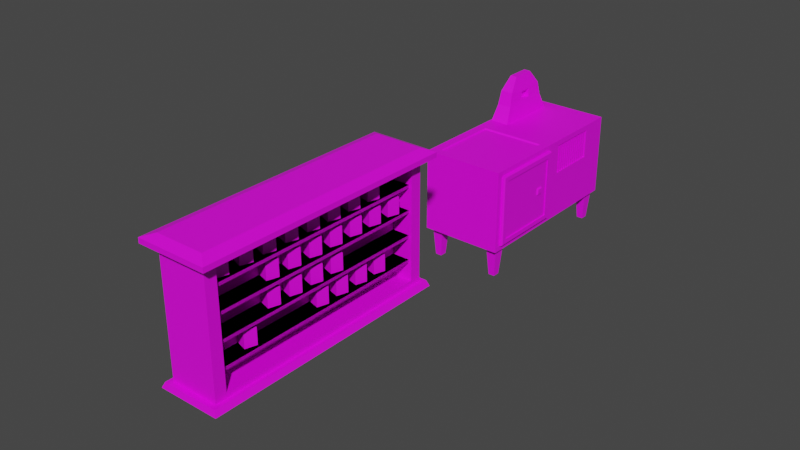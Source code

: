# Source: assetKitchen.blend  (saved by Blender 2.80.60; exported with 4.5.12 LTS)
import bpy
from mathutils import Matrix  # noqa: F401  (used for matrix-valued properties, if any)

bpy.ops.wm.read_factory_settings(use_empty=True)
scene = bpy.context.scene
scene.name = 'Scene'

# ---- collections
col_collection = bpy.data.collections.new('Collection'); scene.collection.children.link(col_collection)

# ---- images (referenced by path relative to the original .blend; pixels are not part of the script)
import os
ASSET_DIR = os.environ.get("B2B_ASSET_DIR", "")  # directory of the original .blend (textures are referenced by path, not embedded)
HERE = os.path.dirname(os.path.abspath(__file__))  # packed textures are extracted next to this script under _unpacked/

def load_image(name, relpath, width, height, colorspace="sRGB"):
    """Load a texture the original file referenced (path relative to the .blend, or extracted next to this script)."""
    p = next((c for c in (os.path.join(HERE, relpath), os.path.join(ASSET_DIR, relpath)) if relpath and os.path.exists(c)), "")
    if p:
        img = bpy.data.images.load(p, check_existing=True)
        img.name = name
    else:  # same state as the original file: an image datablock whose file is absent (Cycles renders it pink)
        img = bpy.data.images.new(name, width, height)
        img.source = "FILE"
        img.filepath = "//" + (relpath or name)
    img.colorspace_settings.name = colorspace
    return img
img_colour_png = load_image('Colour.png', 'Colour.png', 1024, 1024, 'sRGB')

# ---- materials (node trees are filled in below, after node groups)
mat_material = bpy.data.materials.new('Material')
mat_material.alpha_threshold = 0.0
mat_material.use_transparent_shadow = False
mat_material.roughness = 0.5
mat_material.line_color = (0.0, 0.0, 0.0, 1.0)
mat_material_001 = bpy.data.materials.new('Material.001')
mat_material_001.use_transparent_shadow = False
mat_material_001.roughness = 0.25

# ---- material node trees
mat_material.use_nodes = True; mat_material.node_tree.nodes.clear()
_N = mat_material.node_tree.nodes; _L = mat_material.node_tree.links
n0 = _N.new('ShaderNodeOutputMaterial'); n0.name = 'Material Output'; n0.location = (300, 300)
n1 = _N.new('ShaderNodeBsdfPrincipled'); n1.name = 'Principled BSDF'; n1.location = (10, 300)
n1.distribution = 'GGX'
n1.subsurface_method = 'BURLEY'
n1.inputs[3].default_value = 1.45
n2 = _N.new('ShaderNodeTexImage'); n2.name = 'Image Texture'; n2.location = (-469, 101)
n2.image = img_colour_png
_L.new(n1.outputs[0], n0.inputs[0])
_L.new(n2.outputs[0], n1.inputs[0])
n0.is_active_output = True
mat_material_001.use_nodes = True; mat_material_001.node_tree.nodes.clear()
_N = mat_material_001.node_tree.nodes; _L = mat_material_001.node_tree.links
n0 = _N.new('ShaderNodeOutputMaterial'); n0.name = 'Material Output'; n0.location = (300, 300)
n1 = _N.new('ShaderNodeBsdfPrincipled'); n1.name = 'Principled BSDF'; n1.location = (10, 300)
n1.distribution = 'GGX'
n1.subsurface_method = 'BURLEY'
n1.inputs[3].default_value = 1.45
n2 = _N.new('ShaderNodeTexImage'); n2.name = 'Image Texture'; n2.location = (-453, 158)
n2.image = img_colour_png
_L.new(n1.outputs[0], n0.inputs[0])
_L.new(n2.outputs[0], n1.inputs[0])
n0.is_active_output = True

# ---- world
world_world = bpy.data.worlds.new('World'); scene.world = world_world
world_world.use_nodes = True; world_world.node_tree.nodes.clear()
_N = world_world.node_tree.nodes; _L = world_world.node_tree.links
n0 = _N.new('ShaderNodeOutputWorld'); n0.name = 'World Output'; n0.location = (300, 300)
n1 = _N.new('ShaderNodeBackground'); n1.name = 'Background'; n1.location = (10, 300)
n1.inputs[0].default_value = (0.05088, 0.05088, 0.05088, 1.0)
_L.new(n1.outputs[0], n0.inputs[0])
n0.is_active_output = True
world_world.color = (0.05088, 0.05088, 0.05088)
world_world.use_sun_shadow = False
world_world.sun_shadow_jitter_overblur = 0.0

# ---- meshes
me_cube_004 = bpy.data.meshes.new('Cube.004')
me_cube_004.from_pydata([(-0.2337, -0.2337, -0.339), (-0.2337, -0.2337, 0.339), (-0.2337, 0.2337, -0.339), (-0.2337, 0.2337, 0.339), (0.2337, -0.2337, -0.339), (0.2337, -0.2337, 0.339), (0.2337, 0.2337, -0.339), (0.2337, 0.2337, 0.339), (-0.2337, -0.2337, -0.113), (-0.2337, -0.2337, 0.113), (-0.2337, 0.2337, 0.113), (-0.2337, 0.2337, -0.113), (0.2337, 0.2337, 0.113), (0.2337, 0.2337, -0.113), (0.2337, -0.2337, 0.113), (0.2337, -0.2337, -0.113), (-7.857, -1.884, 3.585), (-7.857, -1.884, -1.415), (-7.266, -3.795, 3.585), (-7.266, -3.795, -1.415), (-7.406, -1.745, 3.366), (-7.406, -1.745, -1.196), (-7.157, -2.548, 3.366), (-7.157, -2.548, -1.196), (1.555, 0.1022, -0.3511), (1.555, 0.1022, -0.479), (-7.194, -2.602, -0.3511), (-7.194, -2.602, -0.479), (1.33, 0.8317, -0.3511), (1.33, 0.8317, -0.479), (-7.42, -1.873, -0.3511), (-7.42, -1.873, -0.479), (1.555, 0.1022, -0.3511), (1.555, 0.1022, -0.479), (-7.194, -2.602, -0.3511), (-7.194, -2.602, -0.479), (1.33, 0.8317, -0.3511), (1.33, 0.8317, -0.479), (-7.42, -1.873, -0.3511), (-7.42, -1.873, -0.479), (1.555, 0.1022, 0.6489), (1.555, 0.1022, 0.521), (-7.194, -2.602, 0.6489), (-7.194, -2.602, 0.521), (1.33, 0.8317, 0.6489), (1.33, 0.8317, 0.521), (-7.42, -1.873, 0.6489), (-7.42, -1.873, 0.521), (1.555, 0.1022, 1.649), (1.555, 0.1022, 1.521), (-7.194, -2.602, 1.649), (-7.194, -2.602, 1.521), (1.33, 0.8317, 1.649), (1.33, 0.8317, 1.521), (-7.42, -1.873, 1.649), (-7.42, -1.873, 1.521), (1.555, 0.1022, 2.649), (1.555, 0.1022, 2.521), (-7.194, -2.602, 2.649), (-7.194, -2.602, 2.521), (1.33, 0.8317, 2.649), (1.33, 0.8317, 2.521), (-7.42, -1.873, 2.649), (-7.42, -1.873, 2.521), (1.697, 1.069, 3.585), (1.697, 1.069, -1.415), (2.288, -0.8419, 3.585), (2.288, -0.8419, -1.415), (-2.489, -2.318, -1.415), (-3.08, -0.4076, 3.585), (-2.489, -2.318, 3.585), (-3.08, -0.4076, -1.415), (1.246, 0.9294, 3.366), (1.246, 0.9294, -1.196), (-3.08, -0.4076, -1.196), (-3.08, -0.4076, 3.366), (1.494, 0.126, 3.366), (1.494, 0.126, -1.196), (-2.832, -1.211, -1.196), (-2.832, -1.211, 3.366), (-7.194, -2.602, -0.3511), (-7.194, -2.602, -0.479), (1.555, 0.1022, -0.3511), (1.555, 0.1022, -0.479), (-7.42, -1.873, -0.3511), (-7.42, -1.873, -0.479), (1.33, 0.8317, -0.3511), (1.33, 0.8317, -0.479), (-7.194, -2.602, -0.3511), (-7.194, -2.602, -0.479), (1.555, 0.1022, -0.3511), (1.555, 0.1022, -0.479), (-7.42, -1.873, -0.3511), (-7.42, -1.873, -0.479), (1.33, 0.8317, -0.3511), (1.33, 0.8317, -0.479), (-7.194, -2.602, 0.6489), (-7.194, -2.602, 0.521), (1.555, 0.1022, 0.6489), (1.555, 0.1022, 0.521), (-7.42, -1.873, 0.6489), (-7.42, -1.873, 0.521), (1.33, 0.8317, 0.6489), (1.33, 0.8317, 0.521), (-7.194, -2.602, 1.649), (-7.194, -2.602, 1.521), (1.555, 0.1022, 1.649), (1.555, 0.1022, 1.521), (-7.42, -1.873, 1.649), (-7.42, -1.873, 1.521), (1.33, 0.8317, 1.649), (1.33, 0.8317, 1.521), (-7.194, -2.602, 2.649), (-7.194, -2.602, 2.521), (1.555, 0.1022, 2.649), (1.555, 0.1022, 2.521), (-7.42, -1.873, 2.649), (-7.42, -1.873, 2.521), (1.33, 0.8317, 2.649), (1.33, 0.8317, 2.521), (0.6616, 0.04299, 2.632), (0.6616, 0.04299, 3.31), (0.6616, 0.5105, 2.632), (0.6616, 0.5105, 3.31), (1.129, 0.04299, 2.632), (1.129, 0.04299, 3.31), (1.129, 0.5105, 2.632), (1.129, 0.5105, 3.31), (0.6616, 0.04299, 2.858), (0.6616, 0.04299, 3.084), (0.6616, 0.5105, 3.084), (0.6616, 0.5105, 2.858), (1.129, 0.5105, 3.084), (1.129, 0.5105, 2.858), (1.129, 0.04299, 3.084), (1.129, 0.04299, 2.858), (-0.2938, -0.2523, 2.632), (-0.2938, -0.2523, 3.31), (-0.2938, 0.2152, 2.632), (-0.2938, 0.2152, 3.31), (0.1736, -0.2523, 2.632), (0.1736, -0.2523, 3.31), (0.1736, 0.2152, 2.632), (0.1736, 0.2152, 3.31), (-0.2938, -0.2523, 2.858), (-0.2938, -0.2523, 3.084), (-0.2938, 0.2152, 3.084), (-0.2938, 0.2152, 2.858), (0.1736, 0.2152, 3.084), (0.1736, 0.2152, 2.858), (0.1736, -0.2523, 3.084), (0.1736, -0.2523, 2.858), (-1.229, -0.5328, 2.632), (-1.229, -0.5328, 3.31), (-1.229, -0.06533, 2.632), (-1.229, -0.06533, 3.31), (-0.7613, -0.5328, 2.632), (-0.7613, -0.5328, 3.31), (-0.7613, -0.06533, 2.632), (-0.7613, -0.06533, 3.31), (-1.229, -0.5328, 2.858), (-1.229, -0.5328, 3.084), (-1.229, -0.06533, 3.084), (-1.229, -0.06533, 2.858), (-0.7613, -0.06533, 3.084), (-0.7613, -0.06533, 2.858), (-0.7613, -0.5328, 3.084), (-0.7613, -0.5328, 2.858), (-2.164, -0.8133, 2.632), (-2.164, -0.8133, 3.31), (-2.164, -0.3458, 2.632), (-2.164, -0.3458, 3.31), (-1.696, -0.8133, 2.632), (-1.696, -0.8133, 3.31), (-1.696, -0.3458, 2.632), (-1.696, -0.3458, 3.31), (-2.164, -0.8133, 2.858), (-2.164, -0.8133, 3.084), (-2.164, -0.3458, 3.084), (-2.164, -0.3458, 2.858), (-1.696, -0.3458, 3.084), (-1.696, -0.3458, 2.858), (-1.696, -0.8133, 3.084), (-1.696, -0.8133, 2.858), (-3.099, -1.094, 2.632), (-3.099, -1.094, 3.31), (-3.099, -0.6263, 2.632), (-3.099, -0.6263, 3.31), (-2.631, -1.094, 2.632), (-2.631, -1.094, 3.31), (-2.631, -0.6263, 2.632), (-2.631, -0.6263, 3.31), (-3.099, -1.094, 2.858), (-3.099, -1.094, 3.084), (-3.099, -0.6263, 3.084), (-3.099, -0.6263, 2.858), (-2.631, -0.6263, 3.084), (-2.631, -0.6263, 2.858), (-2.631, -1.094, 3.084), (-2.631, -1.094, 2.858), (-4.034, -1.374, 2.632), (-4.034, -1.374, 3.31), (-4.034, -0.9068, 2.632), (-4.034, -0.9068, 3.31), (-3.566, -1.374, 2.632), (-3.566, -1.374, 3.31), (-3.566, -0.9068, 2.632), (-3.566, -0.9068, 3.31), (-4.034, -1.374, 2.858), (-4.034, -1.374, 3.084), (-4.034, -0.9068, 3.084), (-4.034, -0.9068, 2.858), (-3.566, -0.9068, 3.084), (-3.566, -0.9068, 2.858), (-3.566, -1.374, 3.084), (-3.566, -1.374, 2.858), (-4.968, -1.655, 2.632), (-4.968, -1.655, 3.31), (-4.968, -1.187, 2.632), (-4.968, -1.187, 3.31), (-4.501, -1.655, 2.632), (-4.501, -1.655, 3.31), (-4.501, -1.187, 2.632), (-4.501, -1.187, 3.31), (-4.968, -1.655, 2.858), (-4.968, -1.655, 3.084), (-4.968, -1.187, 3.084), (-4.968, -1.187, 2.858), (-4.501, -1.187, 3.084), (-4.501, -1.187, 2.858), (-4.501, -1.655, 3.084), (-4.501, -1.655, 2.858), (-5.903, -1.935, 2.632), (-5.903, -1.935, 3.31), (-5.903, -1.468, 2.632), (-5.903, -1.468, 3.31), (-5.436, -1.935, 2.632), (-5.436, -1.935, 3.31), (-5.436, -1.468, 2.632), (-5.436, -1.468, 3.31), (-5.903, -1.935, 2.858), (-5.903, -1.935, 3.084), (-5.903, -1.468, 3.084), (-5.903, -1.468, 2.858), (-5.436, -1.468, 3.084), (-5.436, -1.468, 2.858), (-5.436, -1.935, 3.084), (-5.436, -1.935, 2.858), (-1.29, -0.5603, 1.665), (-1.29, -0.5603, 2.343), (-1.29, -0.0928, 1.665), (-1.29, -0.0928, 2.343), (-0.8227, -0.5603, 1.665), (-0.8227, -0.5603, 2.343), (-0.8227, -0.0928, 1.665), (-0.8227, -0.0928, 2.343), (-1.29, -0.5603, 1.891), (-1.29, -0.5603, 2.117), (-1.29, -0.0928, 2.117), (-1.29, -0.0928, 1.891), (-0.8227, -0.0928, 2.117), (-0.8227, -0.0928, 1.891), (-0.8227, -0.5603, 2.117), (-0.8227, -0.5603, 1.891), (-2.225, -0.8407, 1.665), (-2.225, -0.8407, 2.343), (-2.225, -0.3733, 1.665), (-2.225, -0.3733, 2.343), (-1.758, -0.8407, 1.665), (-1.758, -0.8407, 2.343), (-1.758, -0.3733, 1.665), (-1.758, -0.3733, 2.343), (-2.225, -0.8407, 1.891), (-2.225, -0.8407, 2.117), (-2.225, -0.3733, 2.117), (-2.225, -0.3733, 1.891), (-1.758, -0.3733, 2.117), (-1.758, -0.3733, 1.891), (-1.758, -0.8407, 2.117), (-1.758, -0.8407, 1.891), (-3.16, -1.121, 1.665), (-3.16, -1.121, 2.343), (-3.16, -0.6538, 1.665), (-3.16, -0.6538, 2.343), (-2.693, -1.121, 1.665), (-2.693, -1.121, 2.343), (-2.693, -0.6538, 1.665), (-2.693, -0.6538, 2.343), (-3.16, -1.121, 1.891), (-3.16, -1.121, 2.117), (-3.16, -0.6538, 2.117), (-3.16, -0.6538, 1.891), (-2.693, -0.6538, 2.117), (-2.693, -0.6538, 1.891), (-2.693, -1.121, 2.117), (-2.693, -1.121, 1.891), (-4.095, -1.402, 1.665), (-4.095, -1.402, 2.343), (-4.095, -0.9342, 1.665), (-4.095, -0.9342, 2.343), (-3.627, -1.402, 1.665), (-3.627, -1.402, 2.343), (-3.627, -0.9342, 1.665), (-3.627, -0.9342, 2.343), (-4.095, -1.402, 1.891), (-4.095, -1.402, 2.117), (-4.095, -0.9342, 2.117), (-4.095, -0.9342, 1.891), (-3.627, -0.9342, 2.117), (-3.627, -0.9342, 1.891), (-3.627, -1.402, 2.117), (-3.627, -1.402, 1.891), (-5.03, -1.682, 1.665), (-5.03, -1.682, 2.343), (-5.03, -1.215, 1.665), (-5.03, -1.215, 2.343), (-4.562, -1.682, 1.665), (-4.562, -1.682, 2.343), (-4.562, -1.215, 1.665), (-4.562, -1.215, 2.343), (-5.03, -1.682, 1.891), (-5.03, -1.682, 2.117), (-5.03, -1.215, 2.117), (-5.03, -1.215, 1.891), (-4.562, -1.215, 2.117), (-4.562, -1.215, 1.891), (-4.562, -1.682, 2.117), (-4.562, -1.682, 1.891), (-5.965, -1.963, 1.665), (-5.965, -1.963, 2.343), (-5.965, -1.495, 1.665), (-5.965, -1.495, 2.343), (-5.497, -1.963, 1.665), (-5.497, -1.963, 2.343), (-5.497, -1.495, 1.665), (-5.497, -1.495, 2.343), (-5.965, -1.963, 1.891), (-5.965, -1.963, 2.117), (-5.965, -1.495, 2.117), (-5.965, -1.495, 1.891), (-5.497, -1.495, 2.117), (-5.497, -1.495, 1.891), (-5.497, -1.963, 2.117), (-5.497, -1.963, 1.891), (-6.9, -2.243, 1.665), (-6.9, -2.243, 2.343), (-6.9, -1.776, 1.665), (-6.9, -1.776, 2.343), (-6.432, -2.243, 1.665), (-6.432, -2.243, 2.343), (-6.432, -1.776, 1.665), (-6.432, -1.776, 2.343), (-6.9, -2.243, 1.891), (-6.9, -2.243, 2.117), (-6.9, -1.776, 2.117), (-6.9, -1.776, 1.891), (-6.432, -1.776, 2.117), (-6.432, -1.776, 1.891), (-6.432, -2.243, 2.117), (-6.432, -2.243, 1.891), (-1.29, -0.5603, 0.6424), (-1.29, -0.5603, 1.32), (-1.29, -0.0928, 0.6424), (-1.29, -0.0928, 1.32), (-0.8227, -0.5603, 0.6424), (-0.8227, -0.5603, 1.32), (-0.8227, -0.0928, 0.6424), (-0.8227, -0.0928, 1.32), (-1.29, -0.5603, 0.8684), (-1.29, -0.5603, 1.094), (-1.29, -0.0928, 1.094), (-1.29, -0.0928, 0.8684), (-0.8227, -0.0928, 1.094), (-0.8227, -0.0928, 0.8684), (-0.8227, -0.5603, 1.094), (-0.8227, -0.5603, 0.8684), (-2.225, -0.8407, 0.6424), (-2.225, -0.8407, 1.32), (-2.225, -0.3733, 0.6424), (-2.225, -0.3733, 1.32), (-1.758, -0.8407, 0.6424), (-1.758, -0.8407, 1.32), (-1.758, -0.3733, 0.6424), (-1.758, -0.3733, 1.32), (-2.225, -0.8407, 0.8684), (-2.225, -0.8407, 1.094), (-2.225, -0.3733, 1.094), (-2.225, -0.3733, 0.8684), (-1.758, -0.3733, 1.094), (-1.758, -0.3733, 0.8684), (-1.758, -0.8407, 1.094), (-1.758, -0.8407, 0.8684), (-3.16, -1.121, 0.6424), (-3.16, -1.121, 1.32), (-3.16, -0.6538, 0.6424), (-3.16, -0.6538, 1.32), (-2.693, -1.121, 0.6424), (-2.693, -1.121, 1.32), (-2.693, -0.6538, 0.6424), (-2.693, -0.6538, 1.32), (-3.16, -1.121, 0.8684), (-3.16, -1.121, 1.094), (-3.16, -0.6538, 1.094), (-3.16, -0.6538, 0.8684), (-2.693, -0.6538, 1.094), (-2.693, -0.6538, 0.8684), (-2.693, -1.121, 1.094), (-2.693, -1.121, 0.8684), (-4.095, -1.402, 0.6424), (-4.095, -1.402, 1.32), (-4.095, -0.9342, 0.6424), (-4.095, -0.9342, 1.32), (-3.627, -1.402, 0.6424), (-3.627, -1.402, 1.32), (-3.627, -0.9342, 0.6424), (-3.627, -0.9342, 1.32), (-4.095, -1.402, 0.8684), (-4.095, -1.402, 1.094), (-4.095, -0.9342, 1.094), (-4.095, -0.9342, 0.8684), (-3.627, -0.9342, 1.094), (-3.627, -0.9342, 0.8684), (-3.627, -1.402, 1.094), (-3.627, -1.402, 0.8684), (-3.396, -1.214, -0.3437), (-3.396, -1.214, 0.3344), (-3.401, -0.7467, -0.3437), (-3.401, -0.7467, 0.3344), (-2.929, -1.21, -0.3437), (-2.929, -1.21, 0.3344), (-2.933, -0.7422, -0.3437), (-2.933, -0.7422, 0.3344), (-3.396, -1.214, -0.1176), (-3.396, -1.214, 0.1084), (-3.401, -0.7467, 0.1084), (-3.401, -0.7467, -0.1176), (-2.933, -0.7422, 0.1084), (-2.933, -0.7422, -0.1176), (-2.929, -1.21, 0.1084), (-2.929, -1.21, -0.1176), (-4.328, -1.504, -0.3437), (-4.328, -1.504, 0.3344), (-4.333, -1.036, -0.3437), (-4.333, -1.036, 0.3344), (-3.861, -1.499, -0.3437), (-3.861, -1.499, 0.3344), (-3.865, -1.032, -0.3437), (-3.865, -1.032, 0.3344), (-4.328, -1.504, -0.1176), (-4.328, -1.504, 0.1084), (-4.333, -1.036, 0.1084), (-4.333, -1.036, -0.1176), (-3.865, -1.032, 0.1084), (-3.865, -1.032, -0.1176), (-3.861, -1.499, 0.1084), (-3.861, -1.499, -0.1176), (-5.261, -1.793, -0.3437), (-5.261, -1.793, 0.3344), (-5.265, -1.326, -0.3437), (-5.265, -1.326, 0.3344), (-4.793, -1.789, -0.3437), (-4.793, -1.789, 0.3344), (-4.798, -1.321, -0.3437), (-4.798, -1.321, 0.3344), (-5.261, -1.793, -0.1176), (-5.261, -1.793, 0.1084), (-5.265, -1.326, 0.1084), (-5.265, -1.326, -0.1176), (-4.798, -1.321, 0.1084), (-4.798, -1.321, -0.1176), (-4.793, -1.789, 0.1084), (-4.793, -1.789, -0.1176), (-6.193, -2.082, -0.3437), (-6.193, -2.082, 0.3344), (-6.197, -1.615, -0.3437), (-6.197, -1.615, 0.3344), (-5.725, -2.078, -0.3437), (-5.725, -2.078, 0.3344), (-5.73, -1.611, -0.3437), (-5.73, -1.611, 0.3344), (-6.193, -2.082, -0.1176), (-6.193, -2.082, 0.1084), (-6.197, -1.615, 0.1084), (-6.197, -1.615, -0.1176), (-5.73, -1.611, 0.1084), (-5.73, -1.611, -0.1176), (-5.725, -2.078, 0.1084), (-5.725, -2.078, -0.1176), (-2.489, -2.318, 3.943), (-7.266, -3.795, 3.943), (-7.857, -1.884, 3.943), (-3.08, -0.4076, 3.943), (2.288, -0.8419, 3.943), (1.697, 1.069, 3.943), (-2.359, -2.741, 3.578), (-7.49, -4.327, 3.578), (-8.342, -1.571, 3.578), (-3.21, 0.01475, 3.578), (-7.49, -4.327, 3.781), (2.772, -1.155, 3.578), (1.921, 1.601, 3.578), (-2.359, -2.741, 3.781), (-8.342, -1.571, 3.781), (-3.21, 0.01475, 3.781), (2.772, -1.155, 3.781), (1.921, 1.601, 3.781), (-7.857, -1.884, -1.63), (-7.266, -3.795, -1.63), (-3.08, -0.4076, -1.63), (-2.489, -2.318, -1.63), (1.697, 1.069, -1.63), (2.288, -0.8419, -1.63), (-8.098, -1.784, -1.409), (-7.409, -4.014, -1.409), (-3.129, -0.248, -1.409), (-2.44, -2.478, -1.409), (-2.408, -2.583, -1.636), (1.84, 1.288, -1.409), (2.529, -0.942, -1.409), (-8.201, -1.701, -1.636), (-7.447, -4.141, -1.636), (-3.162, -0.143, -1.636), (1.877, 1.415, -1.636), (2.632, -1.025, -1.636)], [], [(9, 1, 3, 10), (10, 3, 7, 12), (12, 7, 5, 14), (14, 5, 1, 9), (2, 6, 4, 0), (7, 3, 1, 5), (4, 15, 8, 0), (15, 14, 9, 8), (6, 13, 15, 4), (13, 12, 14, 15), (2, 11, 13, 6), (11, 10, 12, 13), (0, 8, 11, 2), (8, 9, 10, 11), (68, 70, 18, 19), (19, 18, 16, 17), (24, 25, 27, 26), (511, 510, 522, 523), (18, 70, 494, 495), (21, 20, 22, 23), (17, 16, 20, 21), (71, 17, 21, 74), (16, 69, 75, 20), (23, 22, 79, 78), (74, 21, 23, 78), (20, 75, 79, 22), (26, 27, 31, 30), (30, 31, 29, 28), (28, 29, 25, 24), (26, 30, 28, 24), (31, 27, 25, 29), (32, 33, 35, 34), (34, 35, 39, 38), (38, 39, 37, 36), (36, 37, 33, 32), (34, 38, 36, 32), (39, 35, 33, 37), (40, 41, 43, 42), (42, 43, 47, 46), (46, 47, 45, 44), (44, 45, 41, 40), (42, 46, 44, 40), (47, 43, 41, 45), (48, 49, 51, 50), (50, 51, 55, 54), (54, 55, 53, 52), (52, 53, 49, 48), (50, 54, 52, 48), (55, 51, 49, 53), (56, 57, 59, 58), (58, 59, 63, 62), (62, 63, 61, 60), (60, 61, 57, 56), (58, 62, 60, 56), (63, 59, 57, 61), (68, 67, 66, 70), (67, 65, 64, 66), (80, 82, 83, 81), (17, 71, 514, 512), (491, 493, 505, 503), (73, 77, 76, 72), (65, 73, 72, 64), (71, 74, 73, 65), (64, 72, 75, 69), (77, 78, 79, 76), (74, 78, 77, 73), (72, 76, 79, 75), (82, 86, 87, 83), (86, 84, 85, 87), (84, 80, 81, 85), (82, 80, 84, 86), (87, 85, 81, 83), (88, 90, 91, 89), (90, 94, 95, 91), (94, 92, 93, 95), (92, 88, 89, 93), (90, 88, 92, 94), (95, 93, 89, 91), (96, 98, 99, 97), (98, 102, 103, 99), (102, 100, 101, 103), (100, 96, 97, 101), (98, 96, 100, 102), (103, 101, 97, 99), (104, 106, 107, 105), (106, 110, 111, 107), (110, 108, 109, 111), (108, 104, 105, 109), (106, 104, 108, 110), (111, 109, 105, 107), (112, 114, 115, 113), (114, 118, 119, 115), (118, 116, 117, 119), (116, 112, 113, 117), (114, 112, 116, 118), (119, 117, 113, 115), (129, 121, 123, 130), (130, 123, 127, 132), (132, 127, 125, 134), (134, 125, 121, 129), (122, 126, 124, 120), (127, 123, 121, 125), (124, 135, 128, 120), (135, 134, 129, 128), (126, 133, 135, 124), (133, 132, 134, 135), (122, 131, 133, 126), (131, 130, 132, 133), (120, 128, 131, 122), (128, 129, 130, 131), (145, 137, 139, 146), (146, 139, 143, 148), (148, 143, 141, 150), (150, 141, 137, 145), (138, 142, 140, 136), (143, 139, 137, 141), (140, 151, 144, 136), (151, 150, 145, 144), (142, 149, 151, 140), (149, 148, 150, 151), (138, 147, 149, 142), (147, 146, 148, 149), (136, 144, 147, 138), (144, 145, 146, 147), (161, 153, 155, 162), (162, 155, 159, 164), (164, 159, 157, 166), (166, 157, 153, 161), (154, 158, 156, 152), (159, 155, 153, 157), (156, 167, 160, 152), (167, 166, 161, 160), (158, 165, 167, 156), (165, 164, 166, 167), (154, 163, 165, 158), (163, 162, 164, 165), (152, 160, 163, 154), (160, 161, 162, 163), (177, 169, 171, 178), (178, 171, 175, 180), (180, 175, 173, 182), (182, 173, 169, 177), (170, 174, 172, 168), (175, 171, 169, 173), (172, 183, 176, 168), (183, 182, 177, 176), (174, 181, 183, 172), (181, 180, 182, 183), (170, 179, 181, 174), (179, 178, 180, 181), (168, 176, 179, 170), (176, 177, 178, 179), (193, 185, 187, 194), (194, 187, 191, 196), (196, 191, 189, 198), (198, 189, 185, 193), (186, 190, 188, 184), (191, 187, 185, 189), (188, 199, 192, 184), (199, 198, 193, 192), (190, 197, 199, 188), (197, 196, 198, 199), (186, 195, 197, 190), (195, 194, 196, 197), (184, 192, 195, 186), (192, 193, 194, 195), (209, 201, 203, 210), (210, 203, 207, 212), (212, 207, 205, 214), (214, 205, 201, 209), (202, 206, 204, 200), (207, 203, 201, 205), (204, 215, 208, 200), (215, 214, 209, 208), (206, 213, 215, 204), (213, 212, 214, 215), (202, 211, 213, 206), (211, 210, 212, 213), (200, 208, 211, 202), (208, 209, 210, 211), (225, 217, 219, 226), (226, 219, 223, 228), (228, 223, 221, 230), (230, 221, 217, 225), (218, 222, 220, 216), (223, 219, 217, 221), (220, 231, 224, 216), (231, 230, 225, 224), (222, 229, 231, 220), (229, 228, 230, 231), (218, 227, 229, 222), (227, 226, 228, 229), (216, 224, 227, 218), (224, 225, 226, 227), (241, 233, 235, 242), (242, 235, 239, 244), (244, 239, 237, 246), (246, 237, 233, 241), (234, 238, 236, 232), (239, 235, 233, 237), (236, 247, 240, 232), (247, 246, 241, 240), (238, 245, 247, 236), (245, 244, 246, 247), (234, 243, 245, 238), (243, 242, 244, 245), (232, 240, 243, 234), (240, 241, 242, 243), (257, 249, 251, 258), (258, 251, 255, 260), (260, 255, 253, 262), (262, 253, 249, 257), (250, 254, 252, 248), (255, 251, 249, 253), (252, 263, 256, 248), (263, 262, 257, 256), (254, 261, 263, 252), (261, 260, 262, 263), (250, 259, 261, 254), (259, 258, 260, 261), (248, 256, 259, 250), (256, 257, 258, 259), (273, 265, 267, 274), (274, 267, 271, 276), (276, 271, 269, 278), (278, 269, 265, 273), (266, 270, 268, 264), (271, 267, 265, 269), (268, 279, 272, 264), (279, 278, 273, 272), (270, 277, 279, 268), (277, 276, 278, 279), (266, 275, 277, 270), (275, 274, 276, 277), (264, 272, 275, 266), (272, 273, 274, 275), (289, 281, 283, 290), (290, 283, 287, 292), (292, 287, 285, 294), (294, 285, 281, 289), (282, 286, 284, 280), (287, 283, 281, 285), (284, 295, 288, 280), (295, 294, 289, 288), (286, 293, 295, 284), (293, 292, 294, 295), (282, 291, 293, 286), (291, 290, 292, 293), (280, 288, 291, 282), (288, 289, 290, 291), (305, 297, 299, 306), (306, 299, 303, 308), (308, 303, 301, 310), (310, 301, 297, 305), (298, 302, 300, 296), (303, 299, 297, 301), (300, 311, 304, 296), (311, 310, 305, 304), (302, 309, 311, 300), (309, 308, 310, 311), (298, 307, 309, 302), (307, 306, 308, 309), (296, 304, 307, 298), (304, 305, 306, 307), (321, 313, 315, 322), (322, 315, 319, 324), (324, 319, 317, 326), (326, 317, 313, 321), (314, 318, 316, 312), (319, 315, 313, 317), (316, 327, 320, 312), (327, 326, 321, 320), (318, 325, 327, 316), (325, 324, 326, 327), (314, 323, 325, 318), (323, 322, 324, 325), (312, 320, 323, 314), (320, 321, 322, 323), (337, 329, 331, 338), (338, 331, 335, 340), (340, 335, 333, 342), (342, 333, 329, 337), (330, 334, 332, 328), (335, 331, 329, 333), (332, 343, 336, 328), (343, 342, 337, 336), (334, 341, 343, 332), (341, 340, 342, 343), (330, 339, 341, 334), (339, 338, 340, 341), (328, 336, 339, 330), (336, 337, 338, 339), (353, 345, 347, 354), (354, 347, 351, 356), (356, 351, 349, 358), (358, 349, 345, 353), (346, 350, 348, 344), (351, 347, 345, 349), (348, 359, 352, 344), (359, 358, 353, 352), (350, 357, 359, 348), (357, 356, 358, 359), (346, 355, 357, 350), (355, 354, 356, 357), (344, 352, 355, 346), (352, 353, 354, 355), (369, 361, 363, 370), (370, 363, 367, 372), (372, 367, 365, 374), (374, 365, 361, 369), (362, 366, 364, 360), (367, 363, 361, 365), (364, 375, 368, 360), (375, 374, 369, 368), (366, 373, 375, 364), (373, 372, 374, 375), (362, 371, 373, 366), (371, 370, 372, 373), (360, 368, 371, 362), (368, 369, 370, 371), (385, 377, 379, 386), (386, 379, 383, 388), (388, 383, 381, 390), (390, 381, 377, 385), (378, 382, 380, 376), (383, 379, 377, 381), (380, 391, 384, 376), (391, 390, 385, 384), (382, 389, 391, 380), (389, 388, 390, 391), (378, 387, 389, 382), (387, 386, 388, 389), (376, 384, 387, 378), (384, 385, 386, 387), (401, 393, 395, 402), (402, 395, 399, 404), (404, 399, 397, 406), (406, 397, 393, 401), (394, 398, 396, 392), (399, 395, 393, 397), (396, 407, 400, 392), (407, 406, 401, 400), (398, 405, 407, 396), (405, 404, 406, 407), (394, 403, 405, 398), (403, 402, 404, 405), (392, 400, 403, 394), (400, 401, 402, 403), (417, 409, 411, 418), (418, 411, 415, 420), (420, 415, 413, 422), (422, 413, 409, 417), (410, 414, 412, 408), (415, 411, 409, 413), (412, 423, 416, 408), (423, 422, 417, 416), (414, 421, 423, 412), (421, 420, 422, 423), (410, 419, 421, 414), (419, 418, 420, 421), (408, 416, 419, 410), (416, 417, 418, 419), (433, 425, 427, 434), (434, 427, 431, 436), (436, 431, 429, 438), (438, 429, 425, 433), (426, 430, 428, 424), (431, 427, 425, 429), (428, 439, 432, 424), (439, 438, 433, 432), (430, 437, 439, 428), (437, 436, 438, 439), (426, 435, 437, 430), (435, 434, 436, 437), (424, 432, 435, 426), (432, 433, 434, 435), (449, 441, 443, 450), (450, 443, 447, 452), (452, 447, 445, 454), (454, 445, 441, 449), (442, 446, 444, 440), (447, 443, 441, 445), (444, 455, 448, 440), (455, 454, 449, 448), (446, 453, 455, 444), (453, 452, 454, 455), (442, 451, 453, 446), (451, 450, 452, 453), (440, 448, 451, 442), (448, 449, 450, 451), (465, 457, 459, 466), (466, 459, 463, 468), (468, 463, 461, 470), (470, 461, 457, 465), (458, 462, 460, 456), (463, 459, 457, 461), (460, 471, 464, 456), (471, 470, 465, 464), (462, 469, 471, 460), (469, 468, 470, 471), (458, 467, 469, 462), (467, 466, 468, 469), (456, 464, 467, 458), (464, 465, 466, 467), (481, 473, 475, 482), (482, 475, 479, 484), (484, 479, 477, 486), (486, 477, 473, 481), (474, 478, 476, 472), (479, 475, 473, 477), (476, 487, 480, 472), (487, 486, 481, 480), (478, 485, 487, 476), (485, 484, 486, 487), (474, 483, 485, 478), (483, 482, 484, 485), (472, 480, 483, 474), (480, 481, 482, 483), (490, 489, 488, 491), (493, 491, 488, 492), (489, 490, 502, 498), (66, 64, 500, 499), (69, 16, 496, 497), (493, 492, 504, 505), (500, 497, 503, 505), (496, 495, 498, 502), (494, 499, 504, 501), (499, 500, 505, 504), (497, 496, 502, 503), (495, 494, 501, 498), (64, 69, 497, 500), (492, 488, 501, 504), (490, 491, 503, 502), (70, 66, 499, 494), (16, 18, 495, 496), (488, 489, 498, 501), (507, 506, 508, 509), (511, 509, 508, 510), (19, 17, 512, 513), (509, 511, 523, 516), (508, 506, 519, 521), (67, 68, 515, 518), (513, 512, 519, 520), (518, 515, 516, 523), (512, 514, 521, 519), (515, 513, 520, 516), (517, 518, 523, 522), (514, 517, 522, 521), (507, 509, 516, 520), (65, 67, 518, 517), (71, 65, 517, 514), (68, 19, 513, 515), (506, 507, 520, 519), (510, 508, 521, 522)])
_uv = me_cube_004.uv_layers.new(name='UVMap')
_uv.uv.foreach_set('vector', [0.5694, 0.899, 0.5694, 0.9006, 0.5556, 0.9006, 0.5556, 0.899, 0.47, 0.9056, 0.47, 0.9072, 0.4561, 0.9072, 0.4561, 0.9056, 0.4119, 0.8986, 0.4119, 0.9002, 0.3981, 0.9002, 0.3981, 0.8986, 0.7547, 0.9001, 0.7547, 0.8985, 0.7685, 0.8985, 0.7685, 0.9001, 0.4124, 0.9052, 0.4262, 0.9052, 0.4262, 0.9086, 0.4124, 0.9086, 0.2638, 0.9059, 0.2638, 0.9093, 0.25, 0.9093, 0.25, 0.9059, 0.7547, 0.9033, 0.7547, 0.9017, 0.7685, 0.9017, 0.7685, 0.9033, 0.7547, 0.9017, 0.7547, 0.9001, 0.7685, 0.9001, 0.7685, 0.9017, 0.4119, 0.8954, 0.4119, 0.897, 0.3981, 0.897, 0.3981, 0.8954, 0.4842, 0.5761, 0.4842, 0.5777, 0.4704, 0.5778, 0.4704, 0.5761, 0.47, 0.9024, 0.47, 0.904, 0.4561, 0.904, 0.4561, 0.9024, 0.5422, 0.5832, 0.5422, 0.5848, 0.5284, 0.5848, 0.5284, 0.5832, 0.5694, 0.8958, 0.5694, 0.8974, 0.5556, 0.8974, 0.5556, 0.8958, 0.6417, 0.5766, 0.6417, 0.5782, 0.6279, 0.5782, 0.6279, 0.5766, 0.2913, 0.785, 0.4395, 0.7849, 0.4395, 0.8193, 0.2913, 0.8194, 0.3612, 0.8565, 0.3612, 0.821, 0.4186, 0.821, 0.4186, 0.8565, 0.1404, 0.8582, 0.1442, 0.8582, 0.1442, 0.9215, 0.1404, 0.9215, 0.7376, 0.7526, 0.6783, 0.7526, 0.6701, 0.7506, 0.7458, 0.7506, 0.4561, 0.8178, 0.4561, 0.8532, 0.443, 0.8532, 0.443, 0.8151, 0.4088, 0.8898, 0.4088, 0.8575, 0.433, 0.8575, 0.433, 0.8898, 0.2868, 0.8196, 0.1387, 0.8197, 0.1452, 0.8164, 0.2803, 0.8163, 0.2868, 0.7851, 0.2868, 0.8196, 0.2803, 0.8163, 0.2803, 0.7851, 0.1387, 0.8197, 0.1387, 0.7851, 0.1452, 0.7851, 0.1452, 0.8164, 0.5789, 0.813, 0.4437, 0.813, 0.4437, 0.7818, 0.5789, 0.7817, 0.2209, 0.8538, 0.2209, 0.8859, 0.196, 0.8859, 0.196, 0.8538, 0.555, 0.815, 0.555, 0.8471, 0.5301, 0.8471, 0.5301, 0.815, 0.2099, 0.8869, 0.2137, 0.8869, 0.2137, 0.8922, 0.2099, 0.8922, 0.1638, 0.8582, 0.1676, 0.8582, 0.1676, 0.9212, 0.1638, 0.9212, 0.5552, 0.8963, 0.5514, 0.8963, 0.5514, 0.891, 0.5552, 0.891, 0.2449, 0.8217, 0.2675, 0.8217, 0.2675, 0.8866, 0.2449, 0.8866, 0.8551, 0.8925, 0.8325, 0.8925, 0.8325, 0.8275, 0.8551, 0.8275, 0.1365, 0.8582, 0.1403, 0.8582, 0.1403, 0.9215, 0.1365, 0.9215, 0.5736, 0.8864, 0.5774, 0.8864, 0.5774, 0.8916, 0.5736, 0.8916, 0.1599, 0.8582, 0.1637, 0.8582, 0.1637, 0.9212, 0.1599, 0.9212, 0.5513, 0.8963, 0.5475, 0.8963, 0.5475, 0.891, 0.5513, 0.891, 0.8172, 0.7505, 0.8398, 0.7505, 0.8398, 0.8154, 0.8172, 0.8154, 0.7152, 0.8925, 0.6926, 0.8925, 0.6926, 0.8275, 0.7152, 0.8275, 0.6548, 0.8289, 0.6586, 0.8289, 0.6586, 0.8922, 0.6548, 0.8922, 0.5514, 0.8802, 0.5552, 0.8802, 0.5552, 0.8855, 0.5514, 0.8855, 0.1794, 0.8582, 0.1832, 0.8582, 0.1832, 0.9212, 0.1794, 0.9212, 0.5774, 0.8862, 0.5736, 0.8862, 0.5736, 0.881, 0.5774, 0.881, 0.7159, 0.8275, 0.7385, 0.8275, 0.7385, 0.8925, 0.7159, 0.8925, 0.8085, 0.8925, 0.7858, 0.8925, 0.7858, 0.8275, 0.8085, 0.8275, 0.6626, 0.8289, 0.6664, 0.8289, 0.6664, 0.8922, 0.6626, 0.8922, 0.5513, 0.8855, 0.5475, 0.8855, 0.5475, 0.8802, 0.5513, 0.8802, 0.1833, 0.8582, 0.1871, 0.8582, 0.1871, 0.9212, 0.1833, 0.9212, 0.5514, 0.8856, 0.5552, 0.8856, 0.5552, 0.8909, 0.5514, 0.8909, 0.2442, 0.8866, 0.2216, 0.8866, 0.2216, 0.8217, 0.2442, 0.8217, 0.6039, 0.8939, 0.5813, 0.8939, 0.5813, 0.8289, 0.6039, 0.8289, 0.156, 0.8582, 0.1598, 0.8582, 0.1598, 0.9215, 0.156, 0.9215, 0.638, 0.8949, 0.6418, 0.8949, 0.6418, 0.9002, 0.638, 0.9002, 0.1872, 0.8582, 0.191, 0.8582, 0.191, 0.9212, 0.1872, 0.9212, 0.5774, 0.897, 0.5736, 0.897, 0.5736, 0.8918, 0.5774, 0.8918, 0.8405, 0.7505, 0.8631, 0.7505, 0.8631, 0.8154, 0.8405, 0.8154, 0.6272, 0.8939, 0.6046, 0.8939, 0.6046, 0.8289, 0.6272, 0.8289, 0.2913, 0.785, 0.2913, 0.7506, 0.4395, 0.7505, 0.4395, 0.7849, 0.1373, 0.8212, 0.1947, 0.8213, 0.1947, 0.8567, 0.1373, 0.8567, 0.1443, 0.9215, 0.1443, 0.8582, 0.1481, 0.8582, 0.1481, 0.9215, 0.3543, 0.8939, 0.3543, 0.8585, 0.3593, 0.8585, 0.3593, 0.8953, 0.5953, 0.7887, 0.5953, 0.8242, 0.5822, 0.8268, 0.5822, 0.7887, 0.384, 0.8575, 0.4081, 0.8575, 0.4081, 0.8898, 0.384, 0.8898, 0.2868, 0.7505, 0.2803, 0.7538, 0.1452, 0.7539, 0.1387, 0.7506, 0.2868, 0.7851, 0.2803, 0.7851, 0.2803, 0.7538, 0.2868, 0.7505, 0.1387, 0.7506, 0.1452, 0.7539, 0.1452, 0.7851, 0.1387, 0.7851, 0.5789, 0.7504, 0.5789, 0.7817, 0.4437, 0.7818, 0.4437, 0.7505, 0.2209, 0.8538, 0.196, 0.8538, 0.196, 0.8217, 0.2209, 0.8217, 0.555, 0.8792, 0.5301, 0.8792, 0.5301, 0.8471, 0.555, 0.8471, 0.5474, 0.891, 0.5474, 0.8963, 0.5436, 0.8963, 0.5436, 0.891, 0.1677, 0.9212, 0.1677, 0.8582, 0.1715, 0.8582, 0.1715, 0.9212, 0.5697, 0.8916, 0.5697, 0.8864, 0.5735, 0.8864, 0.5735, 0.8916, 0.8091, 0.8925, 0.8091, 0.8275, 0.8318, 0.8275, 0.8318, 0.8925, 0.6505, 0.8289, 0.6505, 0.8939, 0.6279, 0.8939, 0.6279, 0.8289, 0.1482, 0.9215, 0.1482, 0.8582, 0.152, 0.8582, 0.152, 0.9215, 0.5735, 0.8918, 0.5735, 0.897, 0.5697, 0.897, 0.5697, 0.8918, 0.1716, 0.9212, 0.1716, 0.8582, 0.1754, 0.8582, 0.1754, 0.9212, 0.2138, 0.8922, 0.2138, 0.8869, 0.2176, 0.8869, 0.2176, 0.8922, 0.7939, 0.8154, 0.7939, 0.7505, 0.8165, 0.7505, 0.8165, 0.8154, 0.7619, 0.8275, 0.7619, 0.8925, 0.7392, 0.8925, 0.7392, 0.8275, 0.6587, 0.8922, 0.6587, 0.8289, 0.6625, 0.8289, 0.6625, 0.8922, 0.5474, 0.8856, 0.5474, 0.8909, 0.5436, 0.8909, 0.5436, 0.8856, 0.1755, 0.9212, 0.1755, 0.8582, 0.1793, 0.8582, 0.1793, 0.9212, 0.5697, 0.8862, 0.5697, 0.881, 0.5735, 0.881, 0.5735, 0.8862, 0.6693, 0.8925, 0.6693, 0.8275, 0.6919, 0.8275, 0.6919, 0.8925, 0.7699, 0.7505, 0.7699, 0.8154, 0.7473, 0.8154, 0.7473, 0.7505, 0.6509, 0.8922, 0.6509, 0.8289, 0.6547, 0.8289, 0.6547, 0.8922, 0.5475, 0.8909, 0.5475, 0.8856, 0.5513, 0.8856, 0.5513, 0.8909, 0.1911, 0.9212, 0.1911, 0.8582, 0.1949, 0.8582, 0.1949, 0.9212, 0.5474, 0.8802, 0.5474, 0.8855, 0.5436, 0.8855, 0.5436, 0.8802, 0.5784, 0.815, 0.5784, 0.8799, 0.5557, 0.8799, 0.5557, 0.815, 0.7852, 0.8275, 0.7852, 0.8925, 0.7625, 0.8925, 0.7625, 0.8275, 0.1521, 0.9215, 0.1521, 0.8582, 0.1559, 0.8582, 0.1559, 0.9215, 0.2137, 0.8923, 0.2137, 0.8976, 0.2099, 0.8976, 0.2099, 0.8923, 0.8555, 0.8905, 0.8555, 0.8275, 0.8593, 0.8275, 0.8593, 0.8905, 0.2138, 0.8976, 0.2138, 0.8923, 0.2176, 0.8923, 0.2176, 0.8976, 0.3606, 0.9229, 0.3606, 0.858, 0.3833, 0.858, 0.3833, 0.9229, 0.7932, 0.7505, 0.7932, 0.8154, 0.7706, 0.8154, 0.7706, 0.7505, 0.6235, 0.8981, 0.6235, 0.8997, 0.6096, 0.8997, 0.6096, 0.8981, 0.2353, 0.9058, 0.2353, 0.9074, 0.2215, 0.9074, 0.2215, 0.9058, 0.4415, 0.8988, 0.4415, 0.9004, 0.4276, 0.9004, 0.4276, 0.8988, 0.7828, 0.9017, 0.7828, 0.9033, 0.7689, 0.9033, 0.7689, 0.9017, 0.1958, 0.9067, 0.2096, 0.9067, 0.2096, 0.91, 0.1958, 0.91, 0.5438, 0.9099, 0.5299, 0.9099, 0.5299, 0.9066, 0.5438, 0.9066, 0.7828, 0.8985, 0.7828, 0.9001, 0.7689, 0.9001, 0.7689, 0.8985, 0.7828, 0.9001, 0.7828, 0.9017, 0.7689, 0.9017, 0.7689, 0.9001, 0.4415, 0.8956, 0.4415, 0.8972, 0.4276, 0.8972, 0.4276, 0.8956, 0.5138, 0.5764, 0.5138, 0.578, 0.4999, 0.578, 0.4999, 0.5764, 0.2353, 0.9026, 0.2353, 0.9042, 0.2215, 0.9042, 0.2215, 0.9026, 0.3076, 0.5833, 0.3076, 0.5849, 0.2938, 0.585, 0.2938, 0.5833, 0.6235, 0.8949, 0.6235, 0.8965, 0.6096, 0.8965, 0.6096, 0.8949, 0.6958, 0.5757, 0.6958, 0.5773, 0.6819, 0.5773, 0.6819, 0.5757, 0.6649, 0.8964, 0.6649, 0.898, 0.6511, 0.898, 0.6511, 0.8964, 0.7894, 0.8246, 0.7894, 0.8262, 0.7756, 0.8262, 0.7756, 0.8246, 0.267, 0.8988, 0.267, 0.8972, 0.2808, 0.8972, 0.2808, 0.8988, 0.7543, 0.9017, 0.7543, 0.9033, 0.7404, 0.9033, 0.7404, 0.9017, 0.3031, 0.9097, 0.2892, 0.9097, 0.2892, 0.9064, 0.3031, 0.9064, 0.6377, 0.9048, 0.6377, 0.9081, 0.6239, 0.9081, 0.6239, 0.9048, 0.7543, 0.8985, 0.7543, 0.9001, 0.7404, 0.9001, 0.7404, 0.8985, 0.7543, 0.9001, 0.7543, 0.9017, 0.7404, 0.9017, 0.7404, 0.9001, 0.267, 0.902, 0.267, 0.9004, 0.2808, 0.9004, 0.2808, 0.902, 0.3393, 0.5796, 0.3393, 0.578, 0.3531, 0.578, 0.3531, 0.5796, 0.7894, 0.8214, 0.7894, 0.823, 0.7756, 0.823, 0.7756, 0.8214, 0.8617, 0.5022, 0.8617, 0.5038, 0.8479, 0.5038, 0.8479, 0.5022, 0.6649, 0.8932, 0.6649, 0.8948, 0.6511, 0.8948, 0.6511, 0.8932, 0.7372, 0.574, 0.7372, 0.5756, 0.7233, 0.5756, 0.7233, 0.574, 0.7547, 0.8951, 0.7547, 0.8935, 0.7685, 0.8935, 0.7685, 0.8951, 0.4985, 0.9056, 0.4985, 0.9072, 0.4846, 0.9072, 0.4846, 0.9056, 0.3838, 0.897, 0.3838, 0.8954, 0.3977, 0.8954, 0.3977, 0.897, 0.74, 0.9017, 0.74, 0.9033, 0.7262, 0.9033, 0.7262, 0.9017, 0.7548, 0.9068, 0.7686, 0.9068, 0.7686, 0.9101, 0.7548, 0.9101, 0.2808, 0.9071, 0.2808, 0.9104, 0.267, 0.9104, 0.267, 0.9071, 0.74, 0.8985, 0.74, 0.9001, 0.7262, 0.9001, 0.7262, 0.8985, 0.74, 0.9001, 0.74, 0.9017, 0.7262, 0.9017, 0.7262, 0.9001, 0.3838, 0.9002, 0.3838, 0.8986, 0.3977, 0.8986, 0.3977, 0.9002, 0.4561, 0.5778, 0.4561, 0.5761, 0.4699, 0.5761, 0.4699, 0.5777, 0.4985, 0.9024, 0.4985, 0.904, 0.4846, 0.904, 0.4846, 0.9024, 0.5707, 0.5832, 0.5707, 0.5848, 0.5569, 0.5848, 0.5569, 0.5832, 0.7547, 0.8983, 0.7547, 0.8967, 0.7685, 0.8967, 0.7685, 0.8983, 0.827, 0.5759, 0.827, 0.5743, 0.8408, 0.5743, 0.8408, 0.5759, 0.7471, 0.8181, 0.7471, 0.8165, 0.761, 0.8165, 0.761, 0.8181, 0.3458, 0.9047, 0.3458, 0.9063, 0.332, 0.9063, 0.332, 0.9047, 0.6973, 0.8967, 0.6973, 0.8983, 0.6834, 0.8983, 0.6834, 0.8967, 0.5131, 0.8991, 0.5131, 0.8975, 0.527, 0.8975, 0.527, 0.8991, 0.7548, 0.9034, 0.7686, 0.9034, 0.7686, 0.9067, 0.7548, 0.9067, 0.7833, 0.9034, 0.7972, 0.9034, 0.7972, 0.9067, 0.7833, 0.9067, 0.5131, 0.9023, 0.5131, 0.9007, 0.527, 0.9007, 0.527, 0.9023, 0.5131, 0.9007, 0.5131, 0.8991, 0.527, 0.8991, 0.527, 0.9007, 0.6973, 0.8935, 0.6973, 0.8951, 0.6834, 0.8951, 0.6834, 0.8935, 0.7695, 0.5743, 0.7695, 0.5759, 0.7557, 0.5759, 0.7557, 0.5743, 0.3458, 0.9015, 0.3458, 0.9031, 0.332, 0.9031, 0.332, 0.9015, 0.4181, 0.5823, 0.4181, 0.5839, 0.4043, 0.5839, 0.4043, 0.5823, 0.7471, 0.8213, 0.7471, 0.8197, 0.761, 0.8197, 0.761, 0.8213, 0.8194, 0.4989, 0.8194, 0.4973, 0.8333, 0.4973, 0.8333, 0.4989, 0.3316, 0.8997, 0.3316, 0.9013, 0.3178, 0.9013, 0.3178, 0.8997, 0.4557, 0.9056, 0.4557, 0.9072, 0.4419, 0.9072, 0.4419, 0.9056, 0.4985, 0.9007, 0.4985, 0.9023, 0.4846, 0.9023, 0.4846, 0.9007, 0.7115, 0.9017, 0.7115, 0.9033, 0.6977, 0.9033, 0.6977, 0.9017, 0.4276, 0.9088, 0.4276, 0.9055, 0.4414, 0.9055, 0.4414, 0.9088, 0.7899, 0.8232, 0.7899, 0.8199, 0.8037, 0.8199, 0.8037, 0.8232, 0.7115, 0.8985, 0.7115, 0.9001, 0.6977, 0.9001, 0.6977, 0.8985, 0.7115, 0.9001, 0.7115, 0.9017, 0.6977, 0.9017, 0.6977, 0.9001, 0.4985, 0.8975, 0.4985, 0.8991, 0.4846, 0.8991, 0.4846, 0.8975, 0.5708, 0.5783, 0.5708, 0.5799, 0.5569, 0.5799, 0.5569, 0.5783, 0.4557, 0.9024, 0.4557, 0.904, 0.4419, 0.904, 0.4419, 0.9024, 0.528, 0.5832, 0.528, 0.5848, 0.5142, 0.5848, 0.5142, 0.5832, 0.3316, 0.8965, 0.3316, 0.8981, 0.3178, 0.8981, 0.3178, 0.8965, 0.4039, 0.5773, 0.4039, 0.5789, 0.3901, 0.5789, 0.3901, 0.5773, 0.4704, 0.8991, 0.4704, 0.8975, 0.4842, 0.8975, 0.4842, 0.8991, 0.4276, 0.9021, 0.4276, 0.9005, 0.4414, 0.9005, 0.4414, 0.9021, 0.1958, 0.8984, 0.1958, 0.8968, 0.2096, 0.8968, 0.2096, 0.8984, 0.7614, 0.823, 0.7614, 0.8214, 0.7752, 0.8214, 0.7752, 0.823, 0.6511, 0.9031, 0.6649, 0.9031, 0.6649, 0.9064, 0.6511, 0.9064, 0.7116, 0.9067, 0.6977, 0.9067, 0.6977, 0.9034, 0.7116, 0.9034, 0.7614, 0.8262, 0.7614, 0.8246, 0.7752, 0.8246, 0.7752, 0.8262, 0.7614, 0.8246, 0.7614, 0.823, 0.7752, 0.823, 0.7752, 0.8246, 0.1958, 0.9017, 0.1958, 0.9001, 0.2096, 0.9001, 0.2096, 0.9017, 0.2681, 0.5792, 0.2681, 0.5776, 0.2819, 0.5776, 0.2819, 0.5792, 0.4276, 0.9053, 0.4276, 0.9037, 0.4414, 0.9037, 0.4414, 0.9053, 0.4999, 0.5829, 0.4999, 0.5813, 0.5137, 0.5813, 0.5137, 0.5829, 0.4704, 0.9023, 0.4704, 0.9007, 0.4842, 0.9007, 0.4842, 0.9023, 0.5427, 0.5799, 0.5427, 0.5783, 0.5565, 0.5783, 0.5565, 0.5799, 0.2893, 0.8981, 0.2893, 0.8965, 0.3031, 0.8965, 0.3031, 0.8981, 0.3601, 0.9047, 0.3601, 0.9063, 0.3463, 0.9063, 0.3463, 0.9047, 0.6239, 0.8965, 0.6239, 0.8949, 0.6377, 0.8949, 0.6377, 0.8965, 0.2496, 0.9008, 0.2496, 0.9024, 0.2357, 0.9024, 0.2357, 0.9008, 0.7405, 0.9068, 0.7544, 0.9068, 0.7544, 0.9101, 0.7405, 0.9101, 0.6649, 0.9098, 0.6511, 0.9098, 0.6511, 0.9065, 0.6649, 0.9065, 0.2496, 0.8976, 0.2496, 0.8992, 0.2357, 0.8992, 0.2357, 0.8976, 0.2496, 0.8992, 0.2496, 0.9008, 0.2357, 0.9008, 0.2357, 0.8992, 0.6239, 0.8997, 0.6239, 0.8981, 0.6377, 0.8981, 0.6377, 0.8997, 0.6962, 0.5773, 0.6962, 0.5757, 0.71, 0.5757, 0.71, 0.5773, 0.3601, 0.9015, 0.3601, 0.9031, 0.3463, 0.9031, 0.3463, 0.9015, 0.4324, 0.5823, 0.4324, 0.5839, 0.4186, 0.5839, 0.4186, 0.5823, 0.2893, 0.9013, 0.2893, 0.8997, 0.3031, 0.8997, 0.3031, 0.9013, 0.3616, 0.5789, 0.3616, 0.5773, 0.3754, 0.5773, 0.3754, 0.5789, 0.4557, 0.9007, 0.4557, 0.9023, 0.4419, 0.9023, 0.4419, 0.9007, 0.3601, 0.8997, 0.3601, 0.9013, 0.3463, 0.9013, 0.3463, 0.8997, 0.2353, 0.8958, 0.2353, 0.8975, 0.2215, 0.8975, 0.2215, 0.8959, 0.6649, 0.9013, 0.6649, 0.9029, 0.6511, 0.903, 0.6511, 0.9013, 0.7832, 0.8935, 0.7971, 0.8935, 0.7971, 0.8968, 0.7832, 0.8968, 0.797, 0.9018, 0.7832, 0.9018, 0.7832, 0.8985, 0.797, 0.8985, 0.6649, 0.8981, 0.6649, 0.8997, 0.6511, 0.8997, 0.6511, 0.8981, 0.6649, 0.8997, 0.6649, 0.9013, 0.6511, 0.9013, 0.6511, 0.8997, 0.2353, 0.8926, 0.2353, 0.8942, 0.2215, 0.8942, 0.2215, 0.8926, 0.3076, 0.5734, 0.3076, 0.575, 0.2938, 0.575, 0.2938, 0.5734, 0.3601, 0.8965, 0.3601, 0.8981, 0.3463, 0.8981, 0.3463, 0.8965, 0.4324, 0.5773, 0.4324, 0.5789, 0.4186, 0.5789, 0.4186, 0.5773, 0.4557, 0.8975, 0.4557, 0.8991, 0.4419, 0.8991, 0.4419, 0.8975, 0.528, 0.5783, 0.528, 0.5799, 0.5142, 0.5799, 0.5142, 0.5783, 0.6692, 0.8951, 0.6692, 0.8935, 0.683, 0.8935, 0.683, 0.8951, 0.2808, 0.9054, 0.2808, 0.907, 0.267, 0.907, 0.267, 0.9054, 0.7471, 0.823, 0.7471, 0.8214, 0.761, 0.8214, 0.761, 0.823, 0.5299, 0.8999, 0.5299, 0.8983, 0.5438, 0.8983, 0.5438, 0.8999, 0.7262, 0.9068, 0.7401, 0.9068, 0.7401, 0.9101, 0.7262, 0.9101, 0.3316, 0.9064, 0.3316, 0.9097, 0.3178, 0.9097, 0.3178, 0.9064, 0.5299, 0.9031, 0.5299, 0.9015, 0.5438, 0.9015, 0.5438, 0.9031, 0.5299, 0.9015, 0.5299, 0.8999, 0.5438, 0.8999, 0.5438, 0.9015, 0.7471, 0.8262, 0.7471, 0.8246, 0.761, 0.8246, 0.761, 0.8262, 0.8194, 0.5038, 0.8194, 0.5022, 0.8333, 0.5022, 0.8333, 0.5038, 0.2808, 0.9022, 0.2808, 0.9038, 0.267, 0.9038, 0.267, 0.9022, 0.3531, 0.5829, 0.3531, 0.5846, 0.3393, 0.5846, 0.3393, 0.583, 0.6692, 0.8983, 0.6692, 0.8967, 0.683, 0.8967, 0.683, 0.8983, 0.7415, 0.5759, 0.7415, 0.5743, 0.7553, 0.5743, 0.7553, 0.5759, 0.25, 0.8942, 0.25, 0.8926, 0.2638, 0.8926, 0.2638, 0.8942, 0.7756, 0.8181, 0.7756, 0.8165, 0.7894, 0.8165, 0.7894, 0.8181, 0.5131, 0.8941, 0.5131, 0.8925, 0.527, 0.8925, 0.527, 0.8941, 0.6235, 0.9031, 0.6235, 0.9047, 0.6096, 0.9047, 0.6096, 0.9031, 0.7899, 0.8164, 0.8037, 0.8164, 0.8037, 0.8198, 0.7899, 0.8198, 0.6692, 0.9068, 0.683, 0.9068, 0.683, 0.9101, 0.6692, 0.9101, 0.6235, 0.8999, 0.6235, 0.9015, 0.6096, 0.9015, 0.6096, 0.8999, 0.6235, 0.9015, 0.6235, 0.9031, 0.6096, 0.9031, 0.6096, 0.9015, 0.5131, 0.8973, 0.5131, 0.8957, 0.527, 0.8957, 0.527, 0.8973, 0.5854, 0.5749, 0.5854, 0.5733, 0.5993, 0.5733, 0.5993, 0.5749, 0.7756, 0.8213, 0.7756, 0.8197, 0.7894, 0.8197, 0.7894, 0.8213, 0.8479, 0.4989, 0.8479, 0.4973, 0.8617, 0.4973, 0.8617, 0.4989, 0.25, 0.8975, 0.25, 0.8959, 0.2638, 0.8959, 0.2638, 0.8975, 0.3223, 0.575, 0.3223, 0.5734, 0.3361, 0.5734, 0.3361, 0.575, 0.4985, 0.8957, 0.4985, 0.8973, 0.4846, 0.8973, 0.4846, 0.8957, 0.3035, 0.9031, 0.3035, 0.9015, 0.3173, 0.9015, 0.3173, 0.9031, 0.2496, 0.8958, 0.2496, 0.8975, 0.2357, 0.8975, 0.2357, 0.8959, 0.683, 0.9017, 0.683, 0.9033, 0.6692, 0.9033, 0.6692, 0.9017, 0.7262, 0.9067, 0.7262, 0.9034, 0.7401, 0.9034, 0.7401, 0.9067, 0.595, 0.9081, 0.5811, 0.9081, 0.5811, 0.9048, 0.595, 0.9048, 0.683, 0.8985, 0.683, 0.9001, 0.6692, 0.9001, 0.6692, 0.8985, 0.683, 0.9001, 0.683, 0.9017, 0.6692, 0.9017, 0.6692, 0.9001, 0.2496, 0.8926, 0.2496, 0.8942, 0.2357, 0.8942, 0.2357, 0.8926, 0.3219, 0.5734, 0.3219, 0.575, 0.308, 0.575, 0.308, 0.5734, 0.3035, 0.9063, 0.3035, 0.9047, 0.3173, 0.9047, 0.3173, 0.9063, 0.3758, 0.5839, 0.3758, 0.5823, 0.3896, 0.5823, 0.3896, 0.5839, 0.4985, 0.8925, 0.4985, 0.8941, 0.4846, 0.8941, 0.4846, 0.8925, 0.5708, 0.5733, 0.5708, 0.5749, 0.5569, 0.5749, 0.5569, 0.5733, 0.7115, 0.8967, 0.7115, 0.8983, 0.6977, 0.8983, 0.6977, 0.8967, 0.527, 0.9056, 0.527, 0.9072, 0.5131, 0.9072, 0.5131, 0.9056, 0.47, 0.8957, 0.47, 0.8973, 0.4561, 0.8973, 0.4561, 0.8957, 0.2353, 0.9008, 0.2353, 0.9024, 0.2215, 0.9024, 0.2215, 0.9008, 0.6093, 0.9081, 0.5954, 0.9081, 0.5954, 0.9048, 0.6093, 0.9048, 0.6973, 0.9101, 0.6834, 0.9101, 0.6834, 0.9068, 0.6973, 0.9068, 0.2353, 0.8976, 0.2353, 0.8992, 0.2215, 0.8992, 0.2215, 0.8976, 0.2353, 0.8992, 0.2353, 0.9008, 0.2215, 0.9008, 0.2215, 0.8992, 0.47, 0.8925, 0.47, 0.8941, 0.4561, 0.8941, 0.4561, 0.8925, 0.5423, 0.5733, 0.5423, 0.5749, 0.5284, 0.5749, 0.5284, 0.5733, 0.527, 0.9024, 0.527, 0.904, 0.5131, 0.904, 0.5131, 0.9024, 0.5993, 0.5832, 0.5993, 0.5848, 0.5854, 0.5848, 0.5854, 0.5832, 0.7115, 0.8935, 0.7115, 0.8951, 0.6977, 0.8951, 0.6977, 0.8935, 0.7838, 0.5743, 0.7838, 0.5759, 0.77, 0.5759, 0.77, 0.5743, 0.3459, 0.8997, 0.3459, 0.9013, 0.332, 0.9013, 0.332, 0.8997, 0.2096, 0.905, 0.2096, 0.9066, 0.1958, 0.9066, 0.1958, 0.905, 0.5127, 0.8957, 0.5127, 0.8973, 0.4989, 0.8973, 0.4989, 0.8957, 0.7258, 0.9017, 0.7258, 0.9033, 0.7119, 0.9033, 0.7119, 0.9017, 0.5131, 0.9074, 0.527, 0.9074, 0.527, 0.9107, 0.5131, 0.9107, 0.5127, 0.9107, 0.4989, 0.9107, 0.4989, 0.9074, 0.5127, 0.9074, 0.7258, 0.8985, 0.7258, 0.9001, 0.7119, 0.9001, 0.7119, 0.8985, 0.7258, 0.9001, 0.7258, 0.9017, 0.7119, 0.9017, 0.7119, 0.9001, 0.5127, 0.8925, 0.5127, 0.8941, 0.4989, 0.8941, 0.4989, 0.8925, 0.585, 0.5733, 0.585, 0.5749, 0.5712, 0.5749, 0.5712, 0.5733, 0.2096, 0.9018, 0.2096, 0.9034, 0.1958, 0.9034, 0.1958, 0.9018, 0.2819, 0.5826, 0.2819, 0.5842, 0.2681, 0.5842, 0.2681, 0.5826, 0.3459, 0.8965, 0.3459, 0.8981, 0.332, 0.8981, 0.332, 0.8965, 0.4181, 0.5773, 0.4181, 0.5789, 0.4043, 0.5789, 0.4043, 0.5773, 0.2096, 0.8951, 0.2096, 0.8967, 0.1958, 0.8967, 0.1958, 0.8951, 0.2357, 0.9042, 0.2357, 0.9026, 0.2495, 0.9026, 0.2495, 0.9042, 0.5694, 0.8941, 0.5694, 0.8957, 0.5556, 0.8957, 0.5556, 0.8941, 0.7752, 0.8197, 0.7752, 0.8213, 0.7614, 0.8213, 0.7614, 0.8197, 0.4562, 0.9074, 0.47, 0.9074, 0.47, 0.9107, 0.4562, 0.9107, 0.4843, 0.9107, 0.4704, 0.9107, 0.4704, 0.9074, 0.4843, 0.9074, 0.7752, 0.8165, 0.7752, 0.8181, 0.7614, 0.8181, 0.7614, 0.8165, 0.7752, 0.8181, 0.7752, 0.8197, 0.7614, 0.8197, 0.7614, 0.8181, 0.5694, 0.8909, 0.5694, 0.8925, 0.5556, 0.8925, 0.5556, 0.8909, 0.6417, 0.5717, 0.6417, 0.5733, 0.6279, 0.5733, 0.6279, 0.5717, 0.2357, 0.9074, 0.2357, 0.9058, 0.2495, 0.9058, 0.2495, 0.9074, 0.308, 0.585, 0.308, 0.5833, 0.3218, 0.5833, 0.3218, 0.5849, 0.2096, 0.8919, 0.2096, 0.8935, 0.1958, 0.8935, 0.1958, 0.8919, 0.2819, 0.5727, 0.2819, 0.5743, 0.2681, 0.5743, 0.2681, 0.5727, 0.74, 0.8967, 0.74, 0.8983, 0.7262, 0.8983, 0.7262, 0.8967, 0.5694, 0.904, 0.5694, 0.9056, 0.5556, 0.9056, 0.5556, 0.904, 0.47, 0.9007, 0.47, 0.9023, 0.4561, 0.9023, 0.4561, 0.9007, 0.4989, 0.8991, 0.4989, 0.8975, 0.5127, 0.8975, 0.5127, 0.8991, 0.7691, 0.9034, 0.7829, 0.9034, 0.7829, 0.9067, 0.7691, 0.9067, 0.7828, 0.8935, 0.7828, 0.8968, 0.7689, 0.8968, 0.7689, 0.8935, 0.4989, 0.9023, 0.4989, 0.9007, 0.5127, 0.9007, 0.5127, 0.9023, 0.4989, 0.9007, 0.4989, 0.8991, 0.5127, 0.8991, 0.5127, 0.9007, 0.47, 0.8975, 0.47, 0.8991, 0.4561, 0.8991, 0.4561, 0.8975, 0.5423, 0.5783, 0.5423, 0.5799, 0.5284, 0.5799, 0.5284, 0.5783, 0.5694, 0.9008, 0.5694, 0.9024, 0.5556, 0.9024, 0.5556, 0.9008, 0.6417, 0.5816, 0.6417, 0.5832, 0.6279, 0.5832, 0.6279, 0.5816, 0.74, 0.8935, 0.74, 0.8951, 0.7262, 0.8951, 0.7262, 0.8935, 0.8123, 0.5743, 0.8123, 0.5759, 0.7985, 0.5759, 0.7985, 0.5743, 0.5811, 0.8965, 0.5811, 0.8949, 0.595, 0.8949, 0.595, 0.8965, 0.3316, 0.9047, 0.3316, 0.9063, 0.3177, 0.9063, 0.3177, 0.9047, 0.7258, 0.8967, 0.7258, 0.8983, 0.7119, 0.8983, 0.7119, 0.8967, 0.6834, 0.9001, 0.6834, 0.8985, 0.6973, 0.8985, 0.6973, 0.9001, 0.4557, 0.9107, 0.4419, 0.9107, 0.4419, 0.9074, 0.4557, 0.9074, 0.7833, 0.9068, 0.7972, 0.9068, 0.7972, 0.9101, 0.7833, 0.9101, 0.6834, 0.9033, 0.6834, 0.9017, 0.6973, 0.9017, 0.6973, 0.9033, 0.6834, 0.9017, 0.6834, 0.9001, 0.6973, 0.9001, 0.6973, 0.9017, 0.7258, 0.8935, 0.7258, 0.8951, 0.7119, 0.8951, 0.7119, 0.8935, 0.798, 0.5743, 0.798, 0.5759, 0.7842, 0.5759, 0.7842, 0.5743, 0.3316, 0.9015, 0.3316, 0.9031, 0.3177, 0.9031, 0.3177, 0.9015, 0.4039, 0.5823, 0.4039, 0.5839, 0.39, 0.5839, 0.39, 0.5823, 0.5811, 0.8997, 0.5811, 0.8981, 0.595, 0.8981, 0.595, 0.8997, 0.6534, 0.5773, 0.6534, 0.5757, 0.6673, 0.5757, 0.6673, 0.5773, 0.7404, 0.8951, 0.7404, 0.8935, 0.7543, 0.8935, 0.7543, 0.8951, 0.4842, 0.9056, 0.4842, 0.9072, 0.4704, 0.9072, 0.4704, 0.9056, 0.3174, 0.8997, 0.3174, 0.9013, 0.3035, 0.9013, 0.3035, 0.8997, 0.595, 0.9031, 0.595, 0.9047, 0.5811, 0.9047, 0.5811, 0.9031, 0.3462, 0.9064, 0.3601, 0.9064, 0.3601, 0.9097, 0.3462, 0.9097, 0.7829, 0.9101, 0.7691, 0.9101, 0.7691, 0.9068, 0.7829, 0.9068, 0.595, 0.8999, 0.595, 0.9015, 0.5811, 0.9015, 0.5811, 0.8999, 0.595, 0.9015, 0.595, 0.9031, 0.5811, 0.9031, 0.5811, 0.9015, 0.3174, 0.8965, 0.3174, 0.8981, 0.3035, 0.8981, 0.3035, 0.8965, 0.3896, 0.5773, 0.3896, 0.5789, 0.3758, 0.5789, 0.3758, 0.5773, 0.4842, 0.9024, 0.4842, 0.904, 0.4704, 0.904, 0.4704, 0.9024, 0.5565, 0.5832, 0.5565, 0.5848, 0.5427, 0.5848, 0.5427, 0.5832, 0.7404, 0.8983, 0.7404, 0.8967, 0.7543, 0.8967, 0.7543, 0.8983, 0.8127, 0.5759, 0.8127, 0.5743, 0.8266, 0.5743, 0.8266, 0.5759, 0.4262, 0.8986, 0.4262, 0.9002, 0.4123, 0.9002, 0.4123, 0.8986, 0.2893, 0.9031, 0.2893, 0.9015, 0.3031, 0.9015, 0.3031, 0.9031, 0.6092, 0.8981, 0.6092, 0.8997, 0.5954, 0.8997, 0.5954, 0.8981, 0.2638, 0.9008, 0.2638, 0.9024, 0.25, 0.9024, 0.25, 0.9008, 0.5556, 0.9057, 0.5694, 0.9057, 0.5694, 0.909, 0.5556, 0.909, 0.3977, 0.9086, 0.3838, 0.9086, 0.3838, 0.9052, 0.3977, 0.9052, 0.2638, 0.8976, 0.2638, 0.8992, 0.25, 0.8992, 0.25, 0.8976, 0.2638, 0.8992, 0.2638, 0.9008, 0.25, 0.9008, 0.25, 0.8992, 0.6092, 0.8949, 0.6092, 0.8965, 0.5954, 0.8965, 0.5954, 0.8949, 0.6815, 0.5757, 0.6815, 0.5773, 0.6677, 0.5773, 0.6677, 0.5757, 0.2893, 0.9063, 0.2893, 0.9047, 0.3031, 0.9047, 0.3031, 0.9063, 0.3616, 0.5839, 0.3616, 0.5823, 0.3754, 0.5823, 0.3754, 0.5839, 0.4262, 0.8954, 0.4262, 0.897, 0.4123, 0.897, 0.4123, 0.8954, 0.4985, 0.5761, 0.4985, 0.5777, 0.4846, 0.5778, 0.4846, 0.5761, 0.4557, 0.8957, 0.4557, 0.8973, 0.4419, 0.8973, 0.4419, 0.8957, 0.5127, 0.9056, 0.5127, 0.9072, 0.4989, 0.9072, 0.4989, 0.9056, 0.4842, 0.8957, 0.4842, 0.8973, 0.4704, 0.8973, 0.4704, 0.8957, 0.6092, 0.9031, 0.6092, 0.9047, 0.5954, 0.9047, 0.5954, 0.9031, 0.712, 0.9034, 0.7258, 0.9034, 0.7258, 0.9067, 0.712, 0.9067, 0.7116, 0.9101, 0.6977, 0.9101, 0.6977, 0.9068, 0.7116, 0.9068, 0.6092, 0.8999, 0.6092, 0.9015, 0.5954, 0.9015, 0.5954, 0.8999, 0.6092, 0.9015, 0.6092, 0.9031, 0.5954, 0.9031, 0.5954, 0.9015, 0.4842, 0.8925, 0.4842, 0.8941, 0.4704, 0.8941, 0.4704, 0.8925, 0.5565, 0.5733, 0.5565, 0.5749, 0.5427, 0.5749, 0.5427, 0.5733, 0.5127, 0.9024, 0.5127, 0.904, 0.4989, 0.904, 0.4989, 0.9024, 0.585, 0.5832, 0.585, 0.5848, 0.5712, 0.5848, 0.5712, 0.5832, 0.4557, 0.8925, 0.4557, 0.8941, 0.4419, 0.8941, 0.4419, 0.8925, 0.528, 0.5733, 0.528, 0.5749, 0.5142, 0.5749, 0.5142, 0.5733, 0.2215, 0.8893, 0.2215, 0.8877, 0.2353, 0.8877, 0.2353, 0.8893, 0.3981, 0.9019, 0.3981, 0.9003, 0.4119, 0.9003, 0.4119, 0.9019, 0.2357, 0.8893, 0.2357, 0.8877, 0.2496, 0.8877, 0.2496, 0.8893, 0.4119, 0.8936, 0.4119, 0.8952, 0.3981, 0.8952, 0.3981, 0.8936, 0.3035, 0.9097, 0.3035, 0.9064, 0.3174, 0.9064, 0.3174, 0.9097, 0.7544, 0.9034, 0.7544, 0.9067, 0.7405, 0.9067, 0.7405, 0.9034, 0.4119, 0.8904, 0.4119, 0.892, 0.3981, 0.892, 0.3981, 0.8904, 0.4119, 0.892, 0.4119, 0.8936, 0.3981, 0.8936, 0.3981, 0.892, 0.2357, 0.8925, 0.2357, 0.8909, 0.2496, 0.8909, 0.2496, 0.8925, 0.308, 0.5701, 0.308, 0.5685, 0.3219, 0.5685, 0.3219, 0.5701, 0.3981, 0.9051, 0.3981, 0.9035, 0.4119, 0.9035, 0.4119, 0.9051, 0.4704, 0.5827, 0.4704, 0.5811, 0.4842, 0.5811, 0.4842, 0.5827, 0.2215, 0.8925, 0.2215, 0.8909, 0.2353, 0.8909, 0.2353, 0.8925, 0.2938, 0.5701, 0.2938, 0.5685, 0.3076, 0.5685, 0.3076, 0.5701, 0.5694, 0.8842, 0.5694, 0.8858, 0.5556, 0.8858, 0.5556, 0.8842, 0.3838, 0.9019, 0.3838, 0.9003, 0.3976, 0.9003, 0.3976, 0.9019, 0.5694, 0.8891, 0.5694, 0.8907, 0.5556, 0.8907, 0.5556, 0.8891, 0.2638, 0.8909, 0.2638, 0.8925, 0.25, 0.8925, 0.25, 0.8909, 0.3981, 0.9052, 0.4119, 0.9052, 0.4119, 0.9086, 0.3981, 0.9086, 0.2638, 0.9058, 0.25, 0.9058, 0.25, 0.9025, 0.2638, 0.9025, 0.2638, 0.8877, 0.2638, 0.8893, 0.25, 0.8893, 0.25, 0.8877, 0.2638, 0.8893, 0.2638, 0.8909, 0.25, 0.8909, 0.25, 0.8893, 0.5694, 0.8859, 0.5694, 0.8875, 0.5556, 0.8875, 0.5556, 0.8859, 0.6417, 0.5667, 0.6417, 0.5683, 0.6279, 0.5683, 0.6279, 0.5667, 0.3838, 0.9051, 0.3838, 0.9035, 0.3976, 0.9035, 0.3976, 0.9051, 0.4561, 0.5827, 0.4561, 0.5811, 0.4699, 0.5811, 0.4699, 0.5827, 0.5694, 0.881, 0.5694, 0.8826, 0.5556, 0.8826, 0.5556, 0.881, 0.6417, 0.5618, 0.6417, 0.5634, 0.6279, 0.5634, 0.6279, 0.5618, 0.4335, 0.8442, 0.4335, 0.8458, 0.4197, 0.8458, 0.4197, 0.8442, 0.6239, 0.9015, 0.6239, 0.8999, 0.6377, 0.8999, 0.6377, 0.9015, 0.2096, 0.8901, 0.2096, 0.8917, 0.1958, 0.8917, 0.1958, 0.8901, 0.3977, 0.8936, 0.3977, 0.8952, 0.3838, 0.8952, 0.3838, 0.8936, 0.6834, 0.9067, 0.6834, 0.9034, 0.6973, 0.9034, 0.6973, 0.9067, 0.5438, 0.9032, 0.5438, 0.9065, 0.5299, 0.9065, 0.5299, 0.9032, 0.3977, 0.8904, 0.3977, 0.892, 0.3838, 0.892, 0.3838, 0.8904, 0.3977, 0.892, 0.3977, 0.8936, 0.3838, 0.8936, 0.3838, 0.892, 0.2096, 0.8869, 0.2096, 0.8885, 0.1958, 0.8885, 0.1958, 0.8869, 0.2819, 0.5677, 0.2819, 0.5693, 0.2681, 0.5693, 0.2681, 0.5677, 0.6239, 0.9047, 0.6239, 0.9031, 0.6377, 0.9031, 0.6377, 0.9047, 0.6962, 0.5823, 0.6962, 0.5807, 0.71, 0.5807, 0.71, 0.5823, 0.4335, 0.8409, 0.4335, 0.8425, 0.4197, 0.8425, 0.4197, 0.8409, 0.5058, 0.5217, 0.5058, 0.5233, 0.492, 0.5233, 0.492, 0.5217, 0.4335, 0.8541, 0.4335, 0.8557, 0.4197, 0.8557, 0.4197, 0.8541, 0.4262, 0.9035, 0.4262, 0.9051, 0.4123, 0.9051, 0.4123, 0.9035, 0.4335, 0.8491, 0.4335, 0.8507, 0.4197, 0.8507, 0.4197, 0.8491, 0.4262, 0.8936, 0.4262, 0.8952, 0.4123, 0.8952, 0.4123, 0.8936, 0.712, 0.9101, 0.712, 0.9068, 0.7258, 0.9068, 0.7258, 0.9101, 0.6692, 0.9067, 0.6692, 0.9034, 0.683, 0.9034, 0.683, 0.9067, 0.4262, 0.8904, 0.4262, 0.892, 0.4123, 0.892, 0.4123, 0.8904, 0.4262, 0.892, 0.4262, 0.8936, 0.4123, 0.8936, 0.4123, 0.892, 0.4335, 0.8459, 0.4335, 0.8475, 0.4197, 0.8475, 0.4197, 0.8459, 0.5058, 0.5267, 0.5058, 0.5283, 0.492, 0.5283, 0.492, 0.5267, 0.4262, 0.9003, 0.4262, 0.9019, 0.4123, 0.9019, 0.4123, 0.9003, 0.4984, 0.5811, 0.4984, 0.5827, 0.4846, 0.5827, 0.4846, 0.5811, 0.4335, 0.8509, 0.4335, 0.8525, 0.4197, 0.8525, 0.4197, 0.8509, 0.5058, 0.5316, 0.5058, 0.5332, 0.492, 0.5332, 0.492, 0.5316, 0.3543, 0.444, 0.4136, 0.444, 0.4136, 0.4795, 0.3543, 0.4795, 0.3543, 0.5149, 0.3543, 0.4795, 0.4136, 0.4795, 0.4136, 0.5149, 0.6546, 0.7533, 0.5953, 0.7533, 0.5822, 0.7506, 0.6677, 0.7506, 0.4561, 0.8887, 0.5153, 0.8887, 0.5284, 0.8913, 0.443, 0.8913, 0.5153, 0.8532, 0.5153, 0.8178, 0.5284, 0.8151, 0.5284, 0.8532, 0.5953, 0.8242, 0.6546, 0.8242, 0.6677, 0.8268, 0.5822, 0.8268, 0.2809, 0.8218, 0.2809, 0.8589, 0.2749, 0.8589, 0.2749, 0.8218, 0.4256, 0.8208, 0.4256, 0.8406, 0.4195, 0.8406, 0.4195, 0.8208, 0.2871, 0.8588, 0.2871, 0.8957, 0.2811, 0.8957, 0.2811, 0.8588, 0.4257, 0.8406, 0.4257, 0.8208, 0.4317, 0.8208, 0.4317, 0.8406, 0.2809, 0.8589, 0.2809, 0.896, 0.2749, 0.896, 0.2749, 0.8589, 0.2871, 0.8218, 0.2871, 0.8588, 0.2811, 0.8588, 0.2811, 0.8218, 0.5153, 0.8887, 0.5153, 0.8532, 0.5284, 0.8532, 0.5284, 0.8913, 0.6546, 0.8242, 0.6546, 0.7887, 0.6677, 0.7887, 0.6677, 0.8268, 0.5953, 0.7533, 0.5953, 0.7887, 0.5822, 0.7887, 0.5822, 0.7506, 0.4561, 0.8532, 0.4561, 0.8887, 0.443, 0.8913, 0.443, 0.8532, 0.5153, 0.8178, 0.4561, 0.8178, 0.443, 0.8151, 0.5284, 0.8151, 0.6546, 0.7887, 0.6546, 0.7533, 0.6677, 0.7506, 0.6677, 0.7887, 0.7376, 0.8235, 0.6783, 0.8235, 0.6783, 0.788, 0.7376, 0.788, 0.7376, 0.7526, 0.7376, 0.788, 0.6783, 0.788, 0.6783, 0.7526, 0.295, 0.8939, 0.3543, 0.8939, 0.3593, 0.8953, 0.2901, 0.8953, 0.7376, 0.788, 0.7376, 0.7526, 0.7458, 0.7506, 0.7458, 0.788, 0.6783, 0.788, 0.6783, 0.8235, 0.6701, 0.8254, 0.6701, 0.788, 0.295, 0.823, 0.295, 0.8585, 0.2901, 0.8585, 0.2901, 0.8216, 0.5435, 0.8813, 0.5435, 0.8973, 0.5367, 0.898, 0.5367, 0.8804, 0.2747, 0.8225, 0.2747, 0.8583, 0.268, 0.8581, 0.268, 0.8218, 0.4348, 0.8937, 0.4348, 0.8578, 0.4416, 0.858, 0.4416, 0.8944, 0.2747, 0.8583, 0.2747, 0.8941, 0.268, 0.8944, 0.268, 0.8581, 0.5298, 0.8971, 0.5298, 0.881, 0.5365, 0.8804, 0.5365, 0.898, 0.4348, 0.8578, 0.4348, 0.8219, 0.4416, 0.8216, 0.4416, 0.858, 0.7376, 0.8235, 0.7376, 0.788, 0.7458, 0.788, 0.7458, 0.8254, 0.3543, 0.823, 0.295, 0.823, 0.2901, 0.8216, 0.3593, 0.8216, 0.3543, 0.8585, 0.3543, 0.823, 0.3593, 0.8216, 0.3593, 0.8585, 0.295, 0.8585, 0.295, 0.8939, 0.2901, 0.8953, 0.2901, 0.8585, 0.6783, 0.8235, 0.7376, 0.8235, 0.7458, 0.8254, 0.6701, 0.8254, 0.6783, 0.7526, 0.6783, 0.788, 0.6701, 0.788, 0.6701, 0.7506])
me_cube_004.materials.append(mat_material)
me_cube_004.use_remesh_preserve_volume = False
me_cube_004.use_remesh_preserve_attributes = False
me_cube_004.use_mirror_vertex_groups = False
me_cube_004.update()
me_cube_007 = bpy.data.meshes.new('Cube.007')
me_cube_007.from_pydata([(-1.712, -3.757, -1.712), (-1.712, -3.757, 1.712), (-1.712, 3.757, -1.712), (-1.712, 3.757, 1.712), (1.712, -3.757, -1.712), (1.712, -3.757, 1.712), (1.712, 3.757, -1.712), (1.712, 3.757, 1.712), (-1.712, 0.0, -1.712), (-1.712, 0.0, 1.712), (1.712, 0.0, -1.712), (1.712, 0.0, 1.712), (1.712, -0.247, 1.487), (1.712, -3.51, 1.487), (1.712, -3.51, -1.487), (1.712, -0.247, -1.487), (1.791, -0.247, 1.487), (1.791, -3.51, 1.487), (1.791, -3.51, -1.487), (1.791, -0.247, -1.487), (1.712, 2.566, 1.488), (1.712, 2.566, 0.2696), (1.712, 0.4394, 0.2696), (1.712, 0.4394, 1.488), (1.54, 2.54, 1.473), (1.54, 2.54, 0.2845), (1.54, 0.4654, 0.2845), (1.54, 0.4654, 1.473), (-1.643, 0.4819, 1.712), (-1.643, 3.275, 1.712), (-0.8648, 3.275, 1.712), (-0.8648, 0.4819, 1.712), (-1.558, 0.787, 2.362), (-1.558, 2.97, 2.362), (-0.9498, 2.97, 2.362), (-0.9498, 0.787, 2.362), (-1.392, 1.383, 3.507), (-1.392, 2.374, 3.507), (-1.116, 2.374, 3.507), (-1.116, 1.383, 3.507), (-1.519, 0.9241, 2.935), (-1.519, 2.833, 2.935), (-0.9879, 2.833, 2.935), (-0.9879, 0.9241, 2.935), (1.348, -0.3991, 1.712), (1.348, -3.358, 1.712), (-1.348, -3.358, 1.712), (-1.348, -0.3991, 1.712), (1.32, -0.4299, 1.652), (1.32, -3.327, 1.652), (-1.32, -3.327, 1.652), (-1.32, -0.4299, 1.652), (1.791, -0.4664, 1.287), (1.791, -3.291, 1.287), (1.791, -3.291, -1.287), (1.791, -0.4664, -1.287), (1.838, -0.2926, 1.445), (1.838, -3.464, 1.445), (1.838, -3.464, -1.445), (1.838, -0.2926, -1.445), (1.838, -0.5059, 1.251), (1.838, -3.251, 1.251), (1.838, -3.251, -1.251), (1.838, -0.5059, -1.251), (1.587, 3.591, -1.712), (1.141, 3.591, -1.712), (1.587, 3.102, -1.712), (1.141, 3.102, -1.712), (-1.083, 3.591, -1.712), (-1.529, 3.591, -1.712), (-1.083, 3.102, -1.712), (-1.529, 3.102, -1.712), (1.587, -3.069, -1.712), (1.141, -3.069, -1.712), (1.587, -3.559, -1.712), (1.141, -3.559, -1.712), (-1.083, -3.069, -1.712), (-1.529, -3.069, -1.712), (-1.083, -3.559, -1.712), (-1.529, -3.559, -1.712), (1.497, 3.492, -2.946), (1.231, 3.492, -2.946), (1.497, 3.201, -2.946), (1.231, 3.201, -2.946), (-1.173, 3.492, -2.946), (-1.439, 3.492, -2.946), (-1.173, 3.201, -2.946), (-1.439, 3.201, -2.946), (1.497, -3.168, -2.946), (1.231, -3.168, -2.946), (1.497, -3.46, -2.946), (1.231, -3.46, -2.946), (-1.173, -3.168, -2.946), (-1.439, -3.168, -2.946), (-1.173, -3.46, -2.946), (-1.439, -3.46, -2.946), (-0.9641, 2.153, 2.471), (-0.9641, 1.604, 2.471), (-0.9737, 2.119, 2.826), (-0.9737, 1.638, 2.826), (-1.153, 2.153, 2.466), (-1.153, 1.604, 2.466), (-1.162, 2.119, 2.821), (-1.162, 1.638, 2.821), (1.791, -0.8296, 0.1453), (1.791, -1.148, 0.1453), (1.791, -1.148, -0.1453), (1.791, -0.8296, -0.1453), (1.85, -0.8724, 0.1063), (1.85, -1.106, 0.1063), (1.85, -1.106, -0.1063), (1.85, -0.8724, -0.1063), (1.567, 0.5717, 0.1858), (1.567, 0.5717, 1.55), (1.567, 0.6222, 0.1858), (1.567, 0.6222, 1.55), (1.695, 0.5717, 0.1858), (1.695, 0.5717, 1.55), (1.695, 0.6222, 0.1858), (1.695, 0.6222, 1.55), (1.567, 0.723, 0.1858), (1.567, 0.723, 1.55), (1.567, 0.7735, 0.1858), (1.567, 0.7735, 1.55), (1.695, 0.723, 0.1858), (1.695, 0.723, 1.55), (1.695, 0.7735, 0.1858), (1.695, 0.7735, 1.55), (1.567, 0.8743, 0.1858), (1.567, 0.8743, 1.55), (1.567, 0.9248, 0.1858), (1.567, 0.9248, 1.55), (1.695, 0.8743, 0.1858), (1.695, 0.8743, 1.55), (1.695, 0.9248, 0.1858), (1.695, 0.9248, 1.55), (1.567, 1.026, 0.1858), (1.567, 1.026, 1.55), (1.567, 1.076, 0.1858), (1.567, 1.076, 1.55), (1.695, 1.026, 0.1858), (1.695, 1.026, 1.55), (1.695, 1.076, 0.1858), (1.695, 1.076, 1.55), (1.567, 1.177, 0.1858), (1.567, 1.177, 1.55), (1.567, 1.227, 0.1858), (1.567, 1.227, 1.55), (1.695, 1.177, 0.1858), (1.695, 1.177, 1.55), (1.695, 1.227, 0.1858), (1.695, 1.227, 1.55), (1.567, 1.328, 0.1858), (1.567, 1.328, 1.55), (1.567, 1.379, 0.1858), (1.567, 1.379, 1.55), (1.695, 1.328, 0.1858), (1.695, 1.328, 1.55), (1.695, 1.379, 0.1858), (1.695, 1.379, 1.55), (1.567, 1.48, 0.1858), (1.567, 1.48, 1.55), (1.567, 1.53, 0.1858), (1.567, 1.53, 1.55), (1.695, 1.48, 0.1858), (1.695, 1.48, 1.55), (1.695, 1.53, 0.1858), (1.695, 1.53, 1.55), (1.567, 1.631, 0.1858), (1.567, 1.631, 1.55), (1.567, 1.681, 0.1858), (1.567, 1.681, 1.55), (1.695, 1.631, 0.1858), (1.695, 1.631, 1.55), (1.695, 1.681, 0.1858), (1.695, 1.681, 1.55), (1.567, 1.782, 0.1858), (1.567, 1.782, 1.55), (1.567, 1.833, 0.1858), (1.567, 1.833, 1.55), (1.695, 1.782, 0.1858), (1.695, 1.782, 1.55), (1.695, 1.833, 0.1858), (1.695, 1.833, 1.55), (1.567, 1.933, 0.1858), (1.567, 1.933, 1.55), (1.567, 1.984, 0.1858), (1.567, 1.984, 1.55), (1.695, 1.933, 0.1858), (1.695, 1.933, 1.55), (1.695, 1.984, 0.1858), (1.695, 1.984, 1.55), (1.567, 2.085, 0.1858), (1.567, 2.085, 1.55), (1.567, 2.135, 0.1858), (1.567, 2.135, 1.55), (1.695, 2.085, 0.1858), (1.695, 2.085, 1.55), (1.695, 2.135, 0.1858), (1.695, 2.135, 1.55), (1.567, 2.236, 0.1858), (1.567, 2.236, 1.55), (1.567, 2.286, 0.1858), (1.567, 2.286, 1.55), (1.695, 2.236, 0.1858), (1.695, 2.236, 1.55), (1.695, 2.286, 0.1858), (1.695, 2.286, 1.55), (1.567, 2.387, 0.1858), (1.567, 2.387, 1.55), (1.567, 2.438, 0.1858), (1.567, 2.438, 1.55), (1.695, 2.387, 0.1858), (1.695, 2.387, 1.55), (1.695, 2.438, 0.1858), (1.695, 2.438, 1.55)], [], [(8, 9, 3, 2), (2, 3, 7, 6), (11, 5, 13, 12), (4, 5, 1, 0), (8, 10, 4, 0), (11, 9, 47, 44), (9, 11, 31, 28), (8, 2, 65, 67), (6, 7, 20, 21), (0, 1, 9, 8), (12, 13, 17, 16), (5, 4, 14, 13), (10, 11, 12, 15), (4, 10, 15, 14), (17, 18, 58, 57), (13, 14, 18, 17), (14, 15, 19, 18), (15, 12, 16, 19), (21, 20, 24, 25), (11, 10, 22, 23), (10, 6, 21, 22), (7, 11, 23, 20), (25, 24, 27, 26), (22, 21, 25, 26), (20, 23, 27, 24), (23, 22, 26, 27), (29, 28, 32, 33), (7, 3, 29, 30), (3, 9, 28, 29), (11, 7, 30, 31), (41, 40, 36, 37), (30, 29, 33, 34), (31, 30, 34, 35), (28, 31, 35, 32), (38, 37, 36, 39), (42, 41, 37, 38), (43, 42, 38, 39), (40, 43, 39, 36), (32, 35, 43, 40), (42, 43, 99, 98), (34, 33, 41, 42), (33, 32, 40, 41), (45, 44, 48, 49), (5, 11, 44, 45), (9, 1, 46, 47), (1, 5, 45, 46), (48, 51, 50, 49), (46, 45, 49, 50), (47, 46, 50, 51), (44, 47, 51, 48), (52, 53, 105, 104), (54, 53, 61, 62), (16, 17, 57, 56), (53, 52, 60, 61), (56, 57, 61, 60), (57, 58, 62, 61), (58, 59, 63, 62), (59, 56, 60, 63), (55, 54, 62, 63), (18, 19, 59, 58), (52, 55, 63, 60), (19, 16, 56, 59), (68, 70, 86, 84), (2, 6, 64, 65), (10, 8, 67, 66), (6, 10, 66, 64), (77, 76, 92, 93), (71, 69, 85, 87), (70, 71, 87, 86), (81, 80, 82, 83), (85, 84, 86, 87), (89, 88, 90, 91), (93, 92, 94, 95), (74, 75, 91, 90), (75, 73, 89, 91), (66, 67, 83, 82), (67, 65, 81, 83), (69, 68, 84, 85), (72, 74, 90, 88), (78, 79, 95, 94), (79, 77, 93, 95), (64, 66, 82, 80), (73, 72, 88, 89), (76, 78, 94, 92), (65, 64, 80, 81), (97, 96, 100, 101), (35, 34, 96, 97), (34, 42, 98, 96), (43, 35, 97, 99), (101, 100, 102, 103), (96, 98, 102, 100), (99, 97, 101, 103), (98, 99, 103, 102), (104, 105, 109, 108), (53, 54, 106, 105), (54, 55, 107, 106), (55, 52, 104, 107), (111, 108, 109, 110), (105, 106, 110, 109), (106, 107, 111, 110), (107, 104, 108, 111), (112, 113, 115, 114), (114, 115, 119, 118), (118, 119, 117, 116), (116, 117, 113, 112), (114, 118, 116, 112), (119, 115, 113, 117), (120, 121, 123, 122), (122, 123, 127, 126), (126, 127, 125, 124), (124, 125, 121, 120), (122, 126, 124, 120), (127, 123, 121, 125), (128, 129, 131, 130), (130, 131, 135, 134), (134, 135, 133, 132), (132, 133, 129, 128), (130, 134, 132, 128), (135, 131, 129, 133), (136, 137, 139, 138), (138, 139, 143, 142), (142, 143, 141, 140), (140, 141, 137, 136), (138, 142, 140, 136), (143, 139, 137, 141), (144, 145, 147, 146), (146, 147, 151, 150), (150, 151, 149, 148), (148, 149, 145, 144), (146, 150, 148, 144), (151, 147, 145, 149), (152, 153, 155, 154), (154, 155, 159, 158), (158, 159, 157, 156), (156, 157, 153, 152), (154, 158, 156, 152), (159, 155, 153, 157), (160, 161, 163, 162), (162, 163, 167, 166), (166, 167, 165, 164), (164, 165, 161, 160), (162, 166, 164, 160), (167, 163, 161, 165), (168, 169, 171, 170), (170, 171, 175, 174), (174, 175, 173, 172), (172, 173, 169, 168), (170, 174, 172, 168), (175, 171, 169, 173), (176, 177, 179, 178), (178, 179, 183, 182), (182, 183, 181, 180), (180, 181, 177, 176), (178, 182, 180, 176), (183, 179, 177, 181), (184, 185, 187, 186), (186, 187, 191, 190), (190, 191, 189, 188), (188, 189, 185, 184), (186, 190, 188, 184), (191, 187, 185, 189), (192, 193, 195, 194), (194, 195, 199, 198), (198, 199, 197, 196), (196, 197, 193, 192), (194, 198, 196, 192), (199, 195, 193, 197), (200, 201, 203, 202), (202, 203, 207, 206), (206, 207, 205, 204), (204, 205, 201, 200), (202, 206, 204, 200), (207, 203, 201, 205), (208, 209, 211, 210), (210, 211, 215, 214), (214, 215, 213, 212), (212, 213, 209, 208), (210, 214, 212, 208), (215, 211, 209, 213)])
_uv = me_cube_007.uv_layers.new(name='UVMap')
_uv.uv.foreach_set('vector', [0.9067, 0.8351, 0.7507, 0.8351, 0.7507, 0.7933, 0.9067, 0.7933, 0.2685, 0.8786, 0.4245, 0.8786, 0.4245, 0.9166, 0.2685, 0.9166, 0.59, 0.8351, 0.59, 0.7933, 0.6002, 0.7961, 0.6002, 0.8323, 0.4292, 0.8786, 0.5852, 0.8786, 0.5852, 0.9166, 0.4292, 0.9166, 0.5853, 0.8351, 0.4292, 0.8351, 0.4292, 0.7933, 0.5853, 0.7933, 0.2685, 0.8351, 0.4246, 0.8351, 0.408, 0.8395, 0.2851, 0.8395, 0.4246, 0.8351, 0.2685, 0.8351, 0.3859, 0.8297, 0.4214, 0.8297, 0.5853, 0.8351, 0.5853, 0.8768, 0.4552, 0.8749, 0.4552, 0.8695, 0.746, 0.8768, 0.59, 0.8768, 0.6002, 0.8635, 0.6557, 0.8635, 0.9067, 0.8768, 0.7507, 0.8768, 0.7507, 0.8351, 0.9067, 0.8351, 0.9008, 0.8926, 0.9008, 0.9289, 0.8972, 0.9289, 0.8972, 0.8926, 0.59, 0.7933, 0.746, 0.7933, 0.7357, 0.7961, 0.6002, 0.7961, 0.746, 0.8351, 0.59, 0.8351, 0.6002, 0.8323, 0.7357, 0.8323, 0.746, 0.7933, 0.746, 0.8351, 0.7357, 0.8323, 0.7357, 0.7961, 0.7108, 0.9148, 0.7108, 0.9478, 0.7087, 0.9473, 0.7087, 0.9152, 0.7144, 0.9148, 0.7144, 0.9478, 0.7108, 0.9478, 0.7108, 0.9148, 0.8949, 0.8926, 0.8949, 0.9289, 0.8913, 0.9289, 0.8913, 0.8926, 0.901, 0.9256, 0.901, 0.8926, 0.9045, 0.8926, 0.9045, 0.9256, 0.5846, 0.9314, 0.5846, 0.945, 0.5767, 0.9448, 0.5767, 0.9316, 0.59, 0.8351, 0.746, 0.8351, 0.6557, 0.8399, 0.6002, 0.8399, 0.746, 0.8351, 0.746, 0.8768, 0.6557, 0.8635, 0.6557, 0.8399, 0.59, 0.8768, 0.59, 0.8351, 0.6002, 0.8399, 0.6002, 0.8635, 0.4056, 0.9405, 0.3514, 0.9405, 0.3514, 0.9175, 0.4056, 0.9175, 0.9069, 0.916, 0.9069, 0.8924, 0.9148, 0.8927, 0.9148, 0.9158, 0.7146, 0.9382, 0.7146, 0.9146, 0.7225, 0.9149, 0.7225, 0.9379, 0.456, 0.945, 0.456, 0.9315, 0.4638, 0.9316, 0.4638, 0.9448, 0.6709, 0.9147, 0.6709, 0.9457, 0.6411, 0.9424, 0.6411, 0.9181, 0.2685, 0.7933, 0.4246, 0.7933, 0.4214, 0.7987, 0.3859, 0.7987, 0.4246, 0.7933, 0.4246, 0.8351, 0.4214, 0.8297, 0.4214, 0.7987, 0.2685, 0.8351, 0.2685, 0.7933, 0.3859, 0.7987, 0.3859, 0.8297, 0.615, 0.9196, 0.615, 0.9408, 0.5888, 0.9357, 0.5888, 0.9247, 0.7081, 0.9348, 0.6726, 0.9348, 0.6766, 0.9275, 0.7043, 0.9275, 0.3494, 0.9176, 0.3494, 0.9486, 0.3197, 0.9453, 0.3197, 0.921, 0.4424, 0.9377, 0.4069, 0.9377, 0.4107, 0.9304, 0.4384, 0.9304, 0.4431, 0.9314, 0.4557, 0.9314, 0.4557, 0.9424, 0.4431, 0.9424, 0.7026, 0.9211, 0.6783, 0.9211, 0.6843, 0.9146, 0.6969, 0.9146, 0.2936, 0.9225, 0.2936, 0.9437, 0.2674, 0.9386, 0.2674, 0.9276, 0.4366, 0.924, 0.4124, 0.924, 0.4181, 0.9175, 0.4307, 0.9175, 0.4384, 0.9304, 0.4107, 0.9304, 0.4124, 0.924, 0.4366, 0.924, 0.2936, 0.9437, 0.2936, 0.9225, 0.2985, 0.9305, 0.2985, 0.9358, 0.7043, 0.9275, 0.6766, 0.9275, 0.6783, 0.9211, 0.7026, 0.9211, 0.6411, 0.9181, 0.6411, 0.9424, 0.615, 0.9408, 0.615, 0.9196, 0.9119, 0.7926, 0.9119, 0.8254, 0.9091, 0.8251, 0.9091, 0.7929, 0.2685, 0.8768, 0.2685, 0.8351, 0.2851, 0.8395, 0.2851, 0.8723, 0.4246, 0.8351, 0.4246, 0.8768, 0.408, 0.8723, 0.408, 0.8395, 0.4246, 0.8768, 0.2685, 0.8768, 0.2851, 0.8723, 0.408, 0.8723, 0.6044, 0.5494, 0.4841, 0.5494, 0.4841, 0.5172, 0.6044, 0.5172, 0.918, 0.8563, 0.918, 0.8264, 0.9208, 0.8267, 0.9208, 0.856, 0.9119, 0.8264, 0.9119, 0.8593, 0.9091, 0.8589, 0.9091, 0.8268, 0.9151, 0.8901, 0.9151, 0.8602, 0.9179, 0.8605, 0.9179, 0.8898, 0.725, 0.943, 0.725, 0.9116, 0.777, 0.9354, 0.777, 0.9389, 0.9223, 0.7925, 0.9223, 0.8211, 0.9202, 0.8207, 0.9202, 0.7929, 0.8972, 0.8926, 0.8972, 0.9289, 0.895, 0.9283, 0.895, 0.8931, 0.9201, 0.7926, 0.9201, 0.8239, 0.918, 0.8235, 0.918, 0.793, 0.5895, 0.9137, 0.5895, 0.8785, 0.5984, 0.8809, 0.5984, 0.9114, 0.5895, 0.8785, 0.7213, 0.8785, 0.7124, 0.8809, 0.5984, 0.8809, 0.7213, 0.8785, 0.7213, 0.9137, 0.7124, 0.9114, 0.7124, 0.8809, 0.7213, 0.9137, 0.5895, 0.9137, 0.5984, 0.9114, 0.7124, 0.9114, 0.5854, 0.949, 0.5854, 0.9176, 0.5875, 0.9181, 0.5875, 0.9485, 0.8913, 0.8926, 0.8913, 0.9289, 0.8891, 0.9283, 0.8891, 0.8931, 0.9201, 0.8602, 0.9201, 0.8887, 0.918, 0.8884, 0.918, 0.8606, 0.9045, 0.9256, 0.9045, 0.8926, 0.9067, 0.893, 0.9067, 0.9251, 0.4655, 0.931, 0.4432, 0.931, 0.4477, 0.9174, 0.461, 0.9174, 0.5853, 0.8768, 0.4292, 0.8768, 0.4349, 0.8749, 0.4552, 0.8749, 0.4292, 0.8351, 0.5853, 0.8351, 0.4552, 0.8695, 0.4349, 0.8695, 0.4292, 0.8768, 0.4292, 0.8351, 0.4349, 0.8695, 0.4349, 0.8749, 0.8705, 0.8782, 0.8908, 0.8782, 0.8867, 0.8919, 0.8746, 0.8919, 0.5803, 0.931, 0.558, 0.931, 0.5625, 0.9174, 0.5758, 0.9174, 0.535, 0.9314, 0.5554, 0.9314, 0.5512, 0.9451, 0.5391, 0.9451, 0.872, 0.9094, 0.8599, 0.9094, 0.8599, 0.9062, 0.872, 0.9062, 0.8595, 0.9094, 0.8474, 0.9094, 0.8474, 0.9062, 0.8595, 0.9062, 0.4279, 0.938, 0.44, 0.938, 0.44, 0.9413, 0.4279, 0.9413, 0.4275, 0.9413, 0.4154, 0.9413, 0.4154, 0.938, 0.4275, 0.938, 0.8887, 0.906, 0.8684, 0.906, 0.8726, 0.8923, 0.8847, 0.8923, 0.8667, 0.925, 0.8444, 0.925, 0.8489, 0.9113, 0.8622, 0.9113, 0.5763, 0.9451, 0.556, 0.9451, 0.5601, 0.9314, 0.5722, 0.9314, 0.5574, 0.931, 0.5351, 0.931, 0.5396, 0.9174, 0.5529, 0.9174, 0.8475, 0.8923, 0.8678, 0.8923, 0.8638, 0.906, 0.8517, 0.906, 0.4885, 0.931, 0.4662, 0.931, 0.4707, 0.9174, 0.484, 0.9174, 0.8444, 0.9254, 0.8647, 0.9254, 0.8605, 0.9391, 0.8484, 0.9391, 0.8698, 0.8919, 0.8475, 0.8919, 0.852, 0.8782, 0.8653, 0.8782, 0.5114, 0.931, 0.4892, 0.931, 0.4937, 0.9174, 0.5069, 0.9174, 0.8876, 0.925, 0.8673, 0.925, 0.8714, 0.9113, 0.8835, 0.9113, 0.5344, 0.931, 0.5121, 0.931, 0.5166, 0.9174, 0.5299, 0.9174, 0.8856, 0.9391, 0.8653, 0.9391, 0.8693, 0.9254, 0.8815, 0.9254, 0.4727, 0.9376, 0.4727, 0.9437, 0.4641, 0.9437, 0.4641, 0.9376, 0.3197, 0.921, 0.3197, 0.9453, 0.3147, 0.9362, 0.3147, 0.9301, 0.3197, 0.9453, 0.2936, 0.9437, 0.2985, 0.9358, 0.3147, 0.9362, 0.2936, 0.9225, 0.3197, 0.921, 0.3147, 0.9301, 0.2985, 0.9305, 0.2394, 0.5701, 0.2394, 0.5762, 0.2232, 0.5758, 0.2232, 0.5705, 0.8442, 0.9433, 0.8442, 0.9393, 0.8528, 0.9393, 0.8528, 0.9433, 0.8809, 0.9062, 0.8809, 0.9101, 0.8723, 0.9101, 0.8723, 0.9062, 0.4151, 0.9381, 0.4151, 0.9434, 0.4065, 0.9434, 0.4065, 0.9381, 0.5807, 0.9244, 0.5807, 0.9209, 0.5834, 0.9213, 0.5834, 0.9239, 0.725, 0.9116, 0.8423, 0.9116, 0.7903, 0.9354, 0.777, 0.9354, 0.8423, 0.9116, 0.8423, 0.943, 0.7903, 0.9389, 0.7903, 0.9354, 0.8423, 0.943, 0.725, 0.943, 0.777, 0.9389, 0.7903, 0.9389, 0.6218, 0.5806, 0.6121, 0.5806, 0.6121, 0.5781, 0.6218, 0.5781, 0.5807, 0.931, 0.5807, 0.9278, 0.5834, 0.9283, 0.5834, 0.9306, 0.5807, 0.9208, 0.5807, 0.9172, 0.5834, 0.9177, 0.5834, 0.9203, 0.5834, 0.9245, 0.5834, 0.9277, 0.5807, 0.9273, 0.5807, 0.9249, 0.9247, 0.8231, 0.9247, 0.8079, 0.927, 0.8079, 0.927, 0.8231, 0.6842, 0.9505, 0.6842, 0.9353, 0.6901, 0.9353, 0.6901, 0.9505, 0.6815, 0.5143, 0.6815, 0.5294, 0.6792, 0.5294, 0.6792, 0.5143, 0.9208, 0.8923, 0.9208, 0.9075, 0.915, 0.9075, 0.915, 0.8923, 0.7145, 0.94, 0.7145, 0.9386, 0.7168, 0.9386, 0.7168, 0.94, 0.4728, 0.939, 0.4728, 0.9376, 0.4751, 0.9376, 0.4751, 0.939, 0.9244, 0.923, 0.9244, 0.9079, 0.9267, 0.9079, 0.9267, 0.923, 0.9091, 0.8907, 0.9091, 0.8756, 0.915, 0.8756, 0.915, 0.8907, 0.6786, 0.5466, 0.6786, 0.5618, 0.6763, 0.5618, 0.6763, 0.5466, 0.9131, 0.9296, 0.9131, 0.9448, 0.9072, 0.9448, 0.9072, 0.9296, 0.8676, 0.9407, 0.8676, 0.9393, 0.8699, 0.9393, 0.8699, 0.9407, 0.8685, 0.9095, 0.8685, 0.9109, 0.8662, 0.9109, 0.8662, 0.9095, 0.9232, 0.8413, 0.9232, 0.8262, 0.9255, 0.8262, 0.9255, 0.8413, 0.5249, 0.9315, 0.5249, 0.9466, 0.519, 0.9466, 0.519, 0.9315, 0.6822, 0.4649, 0.6822, 0.48, 0.6799, 0.48, 0.6799, 0.4649, 0.9178, 0.8417, 0.9178, 0.8569, 0.912, 0.8569, 0.912, 0.8417, 0.4728, 0.9404, 0.4728, 0.939, 0.4751, 0.939, 0.4751, 0.9404, 0.4776, 0.939, 0.4776, 0.9376, 0.4799, 0.9376, 0.4799, 0.939, 0.9232, 0.8569, 0.9232, 0.8417, 0.9255, 0.8417, 0.9255, 0.8569, 0.4889, 0.9466, 0.4889, 0.9315, 0.4948, 0.9315, 0.4948, 0.9466, 0.6822, 0.4805, 0.6822, 0.4956, 0.6799, 0.4956, 0.6799, 0.4805, 0.915, 0.86, 0.915, 0.8751, 0.9091, 0.8751, 0.9091, 0.86, 0.7192, 0.9386, 0.7192, 0.94, 0.7169, 0.94, 0.7169, 0.9386, 0.8566, 0.9095, 0.8566, 0.9109, 0.8543, 0.9109, 0.8543, 0.9095, 0.9225, 0.8907, 0.9225, 0.8756, 0.9248, 0.8756, 0.9248, 0.8907, 0.8952, 0.9448, 0.8952, 0.9296, 0.901, 0.9296, 0.901, 0.9448, 0.2924, 0.5702, 0.2924, 0.5853, 0.2901, 0.5853, 0.2901, 0.5702, 0.9191, 0.9296, 0.9191, 0.9448, 0.9132, 0.9448, 0.9132, 0.9296, 0.7193, 0.94, 0.7193, 0.9386, 0.7216, 0.9386, 0.7216, 0.94, 0.8638, 0.9109, 0.8638, 0.9095, 0.8661, 0.9095, 0.8661, 0.9109, 0.9249, 0.8751, 0.9249, 0.86, 0.9272, 0.86, 0.9272, 0.8751, 0.6963, 0.9505, 0.6963, 0.9353, 0.7021, 0.9353, 0.7021, 0.9505, 0.6823, 0.531, 0.6823, 0.5462, 0.68, 0.5462, 0.68, 0.531, 0.9012, 0.9448, 0.9012, 0.9296, 0.907, 0.9296, 0.907, 0.9448, 0.877, 0.9393, 0.877, 0.9407, 0.8748, 0.9407, 0.8748, 0.9393, 0.8685, 0.9109, 0.8685, 0.9095, 0.8708, 0.9095, 0.8708, 0.9109, 0.9233, 0.9075, 0.9233, 0.8923, 0.9256, 0.8923, 0.9256, 0.9075, 0.5068, 0.9315, 0.5068, 0.9466, 0.501, 0.9466, 0.501, 0.9315, 0.6815, 0.4987, 0.6815, 0.5139, 0.6792, 0.5139, 0.6792, 0.4987, 0.9178, 0.8079, 0.9178, 0.823, 0.912, 0.823, 0.912, 0.8079, 0.4406, 0.9394, 0.4406, 0.938, 0.4429, 0.938, 0.4429, 0.9394, 0.852, 0.9109, 0.852, 0.9095, 0.8543, 0.9095, 0.8543, 0.9109, 0.9239, 0.9448, 0.9239, 0.9296, 0.9262, 0.9296, 0.9262, 0.9448, 0.4807, 0.9466, 0.4807, 0.9315, 0.4866, 0.9315, 0.4866, 0.9466, 0.6783, 0.5835, 0.6783, 0.5684, 0.6805, 0.5684, 0.6805, 0.5835, 0.678, 0.9353, 0.678, 0.9505, 0.6722, 0.9505, 0.6722, 0.9353, 0.8629, 0.9407, 0.8629, 0.9393, 0.8652, 0.9393, 0.8652, 0.9407, 0.4752, 0.939, 0.4752, 0.9376, 0.4775, 0.9376, 0.4775, 0.939, 0.9249, 0.8907, 0.9249, 0.8756, 0.9272, 0.8756, 0.9272, 0.8907, 0.507, 0.9466, 0.507, 0.9315, 0.5128, 0.9315, 0.5128, 0.9466, 0.674, 0.5618, 0.674, 0.5466, 0.6763, 0.5466, 0.6763, 0.5618, 0.9178, 0.8262, 0.9178, 0.8413, 0.912, 0.8413, 0.912, 0.8262, 0.8723, 0.9393, 0.8723, 0.9407, 0.87, 0.9407, 0.87, 0.9393, 0.8614, 0.9109, 0.8614, 0.9095, 0.8637, 0.9095, 0.8637, 0.9109, 0.9247, 0.8075, 0.9247, 0.7923, 0.927, 0.7923, 0.927, 0.8075, 0.7023, 0.9505, 0.7023, 0.9353, 0.7081, 0.9353, 0.7081, 0.9505, 0.681, 0.5466, 0.681, 0.5618, 0.6787, 0.5618, 0.6787, 0.5466, 0.684, 0.9353, 0.684, 0.9505, 0.6782, 0.9505, 0.6782, 0.9353, 0.8676, 0.9393, 0.8676, 0.9407, 0.8653, 0.9407, 0.8653, 0.9393, 0.8614, 0.9095, 0.8614, 0.9109, 0.8591, 0.9109, 0.8591, 0.9095, 0.9225, 0.8751, 0.9225, 0.86, 0.9248, 0.86, 0.9248, 0.8751, 0.8891, 0.9448, 0.8891, 0.9296, 0.895, 0.9296, 0.895, 0.9448, 0.6829, 0.5684, 0.6829, 0.5835, 0.6806, 0.5835, 0.6806, 0.5684, 0.5251, 0.9466, 0.5251, 0.9315, 0.5309, 0.9315, 0.5309, 0.9466, 0.4776, 0.9404, 0.4776, 0.939, 0.4799, 0.939, 0.4799, 0.9404, 0.8496, 0.9109, 0.8496, 0.9095, 0.8519, 0.9095, 0.8519, 0.9109, 0.9223, 0.8231, 0.9223, 0.8079, 0.9246, 0.8079, 0.9246, 0.8231, 0.9178, 0.7923, 0.9178, 0.8075, 0.912, 0.8075, 0.912, 0.7923, 0.6473, 0.5642, 0.6473, 0.5793, 0.645, 0.5793, 0.645, 0.5642, 0.6961, 0.9353, 0.6961, 0.9505, 0.6902, 0.9505, 0.6902, 0.9353, 0.4752, 0.9404, 0.4752, 0.939, 0.4775, 0.939, 0.4775, 0.9404, 0.8472, 0.9109, 0.8472, 0.9095, 0.8495, 0.9095, 0.8495, 0.9109, 0.9223, 0.8075, 0.9223, 0.7923, 0.9246, 0.7923, 0.9246, 0.8075, 0.513, 0.9466, 0.513, 0.9315, 0.5189, 0.9315, 0.5189, 0.9466, 0.6834, 0.5466, 0.6834, 0.5618, 0.6811, 0.5618, 0.6811, 0.5466, 0.4949, 0.9466, 0.4949, 0.9315, 0.5008, 0.9315, 0.5008, 0.9466, 0.8724, 0.9407, 0.8724, 0.9393, 0.8747, 0.9393, 0.8747, 0.9407, 0.859, 0.9095, 0.859, 0.9109, 0.8567, 0.9109, 0.8567, 0.9095])
me_cube_007.materials.append(mat_material_001)
me_cube_007.use_remesh_preserve_volume = False
me_cube_007.use_remesh_preserve_attributes = False
me_cube_007.use_mirror_vertex_groups = False
me_cube_007.update()

# ---- objects
ob_cube_004 = bpy.data.objects.new('Cube.004', me_cube_004)
ob_cube = bpy.data.objects.new('Cube', me_cube_007)

# ---- transforms, parenting, visibility, modifiers, constraints
ob_cube_004.location = (0.4799, -3.063, 1.384)
ob_cube_004.rotation_euler = (0.0, -0.0, -1.871)
ob_cube_004.lineart.crease_threshold = 0.0
ob_cube.location = (0.0, 12.62, 1.483)
ob_cube.lineart.crease_threshold = 0.0

# ---- collection membership
col_collection.objects.link(ob_cube_004)
col_collection.objects.link(ob_cube)

# ---- scene / render settings (as saved in the file)
scene.frame_start = 1; scene.frame_end = 250; scene.frame_set(1)
scene.render.engine = 'BLENDER_EEVEE_NEXT'
scene.cycles.use_denoising = False
scene.cycles.samples = 128
scene.cycles.sampling_pattern = 'TABULATED_SOBOL'
scene.cycles.use_adaptive_sampling = False
scene.cycles.use_light_tree = False
scene.view_settings.view_transform = 'Filmic'
bpy.context.view_layer.update()

# ---- added for rendering (the .blend has no active camera and no usable light): camera, sun
cam_auto = bpy.data.cameras.new('AutoCamera')
cam_auto.lens = 50.0
cam_auto.sensor_width = 36.0
cam_auto.clip_end = 1000.0
ob_auto_camera = bpy.data.objects.new('AutoCamera', cam_auto)
scene.collection.objects.link(ob_auto_camera)
ob_auto_camera.location = (23.3142, -22.8825, 20.583)
ob_auto_camera.rotation_euler = (1.09748, -7.21219e-08, 0.694738)
scene.camera = ob_auto_camera
light_auto_sun = bpy.data.lights.new('AutoSun', 'SUN')
light_auto_sun.energy = 3.0
light_auto_sun.angle = 0.0523599
ob_auto_sun = bpy.data.objects.new('AutoSun', light_auto_sun)
scene.collection.objects.link(ob_auto_sun)
ob_auto_sun.rotation_euler = (0.872665, 0.174533, 0.523599)
bpy.context.view_layer.update()
